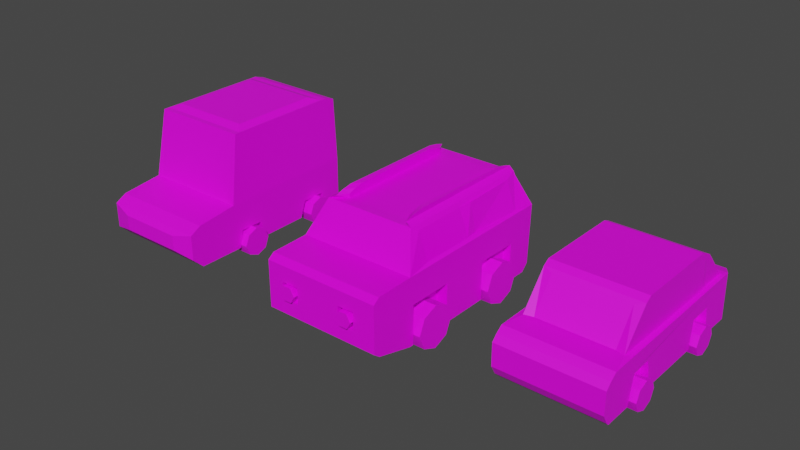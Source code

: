 # Source: PackCarrosCidade.blend  (saved by Blender 3.3.6; exported with 4.5.12 LTS)
import bpy
from mathutils import Matrix  # noqa: F401  (used for matrix-valued properties, if any)

bpy.ops.wm.read_factory_settings(use_empty=True)
scene = bpy.context.scene
scene.name = 'Scene'

# ---- collections
col_collection = bpy.data.collections.new('Collection'); scene.collection.children.link(col_collection)
col_carro1 = bpy.data.collections.new('Carro1'); scene.collection.children.link(col_carro1)
col_carro2 = bpy.data.collections.new('Carro2'); scene.collection.children.link(col_carro2)
col_carro3 = bpy.data.collections.new('Carro3'); scene.collection.children.link(col_carro3)

# ---- images (referenced by path relative to the original .blend; pixels are not part of the script)
import os
ASSET_DIR = os.environ.get("B2B_ASSET_DIR", "")  # directory of the original .blend (textures are referenced by path, not embedded)
HERE = os.path.dirname(os.path.abspath(__file__))  # packed textures are extracted next to this script under _unpacked/

def load_image(name, relpath, width, height, colorspace="sRGB"):
    """Load a texture the original file referenced (path relative to the .blend, or extracted next to this script)."""
    p = next((c for c in (os.path.join(HERE, relpath), os.path.join(ASSET_DIR, relpath)) if relpath and os.path.exists(c)), "")
    if p:
        img = bpy.data.images.load(p, check_existing=True)
        img.name = name
    else:  # same state as the original file: an image datablock whose file is absent (Cycles renders it pink)
        img = bpy.data.images.new(name, width, height)
        img.source = "FILE"
        img.filepath = "//" + (relpath or name)
    img.colorspace_settings.name = colorspace
    return img
img_rodas2 = load_image('Rodas2', 'Rodas2.png', 1024, 1024, 'sRGB')
img_carro1 = load_image('Carro1', 'Carro1Cor.png', 1024, 1024, 'sRGB')
img_carro2_png = load_image('Carro2.png', 'Carro2.png', 1024, 1024, 'sRGB')
img_carro3 = load_image('Carro3', 'Carro3Cor.png', 1024, 1024, 'sRGB')

# ---- materials (node trees are filled in below, after node groups)
mat_material_003 = bpy.data.materials.new('Material.003')
mat_material_003.use_transparent_shadow = False
mat_material = bpy.data.materials.new('Material')
mat_material.alpha_threshold = 0.0
mat_material.use_transparent_shadow = False
mat_material.line_color = (0.0, 0.0, 0.0, 1.0)
mat_material_001 = bpy.data.materials.new('Material.001')
mat_material_001.use_transparent_shadow = False
mat_material_002 = bpy.data.materials.new('Material.002')
mat_material_002.use_transparent_shadow = False
mat_material_004 = bpy.data.materials.new('Material.004')
mat_material_004.use_transparent_shadow = False

# ---- material node trees
mat_material_003.use_nodes = True; mat_material_003.node_tree.nodes.clear()
_N = mat_material_003.node_tree.nodes; _L = mat_material_003.node_tree.links
n0 = _N.new('ShaderNodeOutputMaterial'); n0.name = 'Material Output'; n0.location = (300, 300)
n1 = _N.new('ShaderNodeBsdfPrincipled'); n1.name = 'Principled BSDF'; n1.location = (10, 300)
n1.distribution = 'GGX'
n1.subsurface_method = 'RANDOM_WALK_SKIN'
n1.inputs[3].default_value = 1.45
n1.inputs[27].default_value = (0.0, 0.0, 0.0, 1.0)
n1.inputs[28].default_value = 1.0
n2 = _N.new('ShaderNodeTexImage'); n2.name = 'Image Texture'; n2.location = (-418, 207)
n2.image = img_rodas2
_L.new(n1.outputs[0], n0.inputs[0])
_L.new(n2.outputs[0], n1.inputs[0])
n0.is_active_output = True
mat_material.use_nodes = True; mat_material.node_tree.nodes.clear()
_N = mat_material.node_tree.nodes; _L = mat_material.node_tree.links
n0 = _N.new('ShaderNodeOutputMaterial'); n0.name = 'Material Output'; n0.location = (300, 300)
n1 = _N.new('ShaderNodeBsdfPrincipled'); n1.name = 'Principled BSDF'; n1.location = (10, 300)
n1.distribution = 'GGX'
n1.subsurface_method = 'RANDOM_WALK_SKIN'
n1.inputs[2].default_value = 0.4
n1.inputs[3].default_value = 1.45
n1.inputs[27].default_value = (0.0, 0.0, 0.0, 1.0)
n1.inputs[28].default_value = 1.0
n2 = _N.new('ShaderNodeTexImage'); n2.name = 'Image Texture'; n2.location = (-291, 177)
n2.image = img_carro1
_L.new(n1.outputs[0], n0.inputs[0])
_L.new(n2.outputs[0], n1.inputs[0])
n0.is_active_output = True
mat_material_001.use_nodes = True; mat_material_001.node_tree.nodes.clear()
_N = mat_material_001.node_tree.nodes; _L = mat_material_001.node_tree.links
n0 = _N.new('ShaderNodeBsdfPrincipled'); n0.name = 'Principled BSDF'; n0.location = (10, 300)
n0.distribution = 'GGX'
n0.subsurface_method = 'RANDOM_WALK_SKIN'
n0.inputs[3].default_value = 1.45
n0.inputs[27].default_value = (0.0, 0.0, 0.0, 1.0)
n0.inputs[28].default_value = 1.0
n1 = _N.new('ShaderNodeOutputMaterial'); n1.name = 'Material Output'; n1.location = (300, 300)
n2 = _N.new('ShaderNodeTexImage'); n2.name = 'Image Texture'; n2.location = (-412, 211)
n2.image = img_carro2_png
_L.new(n0.outputs[0], n1.inputs[0])
_L.new(n2.outputs[0], n0.inputs[0])
n1.is_active_output = True
mat_material_002.use_nodes = True; mat_material_002.node_tree.nodes.clear()
_N = mat_material_002.node_tree.nodes; _L = mat_material_002.node_tree.links
n0 = _N.new('ShaderNodeBsdfPrincipled'); n0.name = 'Principled BSDF'; n0.location = (10, 300)
n0.distribution = 'GGX'
n0.subsurface_method = 'RANDOM_WALK_SKIN'
n0.inputs[3].default_value = 1.45
n0.inputs[27].default_value = (0.0, 0.0, 0.0, 1.0)
n0.inputs[28].default_value = 1.0
n1 = _N.new('ShaderNodeOutputMaterial'); n1.name = 'Material Output'; n1.location = (300, 300)
n2 = _N.new('ShaderNodeTexImage'); n2.name = 'Image Texture'; n2.location = (-332, 162)
n2.image = img_rodas2
_L.new(n0.outputs[0], n1.inputs[0])
_L.new(n2.outputs[0], n0.inputs[0])
n1.is_active_output = True
mat_material_004.use_nodes = True; mat_material_004.node_tree.nodes.clear()
_N = mat_material_004.node_tree.nodes; _L = mat_material_004.node_tree.links
n0 = _N.new('ShaderNodeBsdfPrincipled'); n0.name = 'Principled BSDF'; n0.location = (10, 300)
n0.distribution = 'GGX'
n0.subsurface_method = 'RANDOM_WALK_SKIN'
n0.inputs[3].default_value = 1.45
n0.inputs[27].default_value = (0.0, 0.0, 0.0, 1.0)
n0.inputs[28].default_value = 1.0
n1 = _N.new('ShaderNodeOutputMaterial'); n1.name = 'Material Output'; n1.location = (300, 300)
n2 = _N.new('ShaderNodeTexImage'); n2.name = 'Image Texture'; n2.location = (-340, 206)
n2.image = img_carro3
_L.new(n0.outputs[0], n1.inputs[0])
_L.new(n2.outputs[0], n0.inputs[0])
n1.is_active_output = True

# ---- world
world_world = bpy.data.worlds.new('World'); scene.world = world_world
world_world.use_nodes = True; world_world.node_tree.nodes.clear()
_N = world_world.node_tree.nodes; _L = world_world.node_tree.links
n0 = _N.new('ShaderNodeOutputWorld'); n0.name = 'World Output'; n0.location = (300, 300)
n1 = _N.new('ShaderNodeBackground'); n1.name = 'Background'; n1.location = (10, 300)
n1.inputs[0].default_value = (0.05088, 0.05088, 0.05088, 1.0)
_L.new(n1.outputs[0], n0.inputs[0])
n0.is_active_output = True
world_world.color = (0.05088, 0.05088, 0.05088)
world_world.use_sun_shadow = False
world_world.sun_shadow_jitter_overblur = 0.0

# ---- meshes
me_rodas1 = bpy.data.meshes.new('Rodas1')
me_rodas1.from_pydata([(1.982, -2.465, 0.8517), (2.74, -2.465, 0.8517), (1.982, -2.725, 0.224), (2.74, -2.725, 0.224), (1.982, -3.352, -0.03602), (2.74, -3.352, -0.03602), (1.982, -3.98, 0.224), (2.74, -3.98, 0.224), (1.982, -4.24, 0.8517), (2.74, -4.24, 0.8517), (1.982, -3.98, 1.479), (2.74, -3.98, 1.479), (1.982, -3.352, 1.739), (2.74, -3.352, 1.739), (1.982, -2.725, 1.479), (2.74, -2.725, 1.479), (2.74, -3.352, 0.8517), (1.982, 1.562, 0.8517), (2.74, 1.562, 0.8517), (1.982, 1.302, 0.224), (2.74, 1.302, 0.224), (1.982, 0.6745, -0.03602), (2.74, 0.6745, -0.03602), (1.982, 0.04678, 0.224), (2.74, 0.04678, 0.224), (1.982, -0.2132, 0.8517), (2.74, -0.2132, 0.8517), (1.982, 0.04678, 1.479), (2.74, 0.04678, 1.479), (1.982, 0.6745, 1.739), (2.74, 0.6745, 1.739), (1.982, 1.302, 1.479), (2.74, 1.302, 1.479), (2.74, 0.6745, 0.8517), (-2.1, -0.2132, 0.8517), (-2.857, -0.2132, 0.8517), (-2.1, 0.04678, 0.224), (-2.857, 0.04678, 0.224), (-2.1, 0.6745, -0.03602), (-2.857, 0.6745, -0.03602), (-2.1, 1.302, 0.224), (-2.857, 1.302, 0.224), (-2.1, 1.562, 0.8517), (-2.857, 1.562, 0.8517), (-2.1, 1.302, 1.479), (-2.857, 1.302, 1.479), (-2.1, 0.6745, 1.739), (-2.857, 0.6745, 1.739), (-2.1, 0.04678, 1.479), (-2.857, 0.04678, 1.479), (-2.857, 0.6745, 0.8517), (-2.1, -4.168, 0.8517), (-2.857, -4.168, 0.8517), (-2.1, -3.908, 0.224), (-2.857, -3.908, 0.224), (-2.1, -3.28, -0.03602), (-2.857, -3.28, -0.03602), (-2.1, -2.652, 0.224), (-2.857, -2.652, 0.224), (-2.1, -2.392, 0.8517), (-2.857, -2.392, 0.8517), (-2.1, -2.652, 1.479), (-2.857, -2.652, 1.479), (-2.1, -3.28, 1.739), (-2.857, -3.28, 1.739), (-2.1, -3.908, 1.479), (-2.857, -3.908, 1.479), (-2.857, -3.28, 0.8517)], [], [(0, 1, 3, 2), (2, 3, 5, 4), (4, 5, 7, 6), (6, 7, 9, 8), (8, 9, 11, 10), (10, 11, 13, 12), (12, 13, 15, 14), (14, 15, 1, 0), (13, 16, 1, 15), (1, 16, 5, 3), (5, 16, 9, 7), (11, 9, 16, 13), (17, 18, 20, 19), (19, 20, 22, 21), (21, 22, 24, 23), (23, 24, 26, 25), (25, 26, 28, 27), (27, 28, 30, 29), (29, 30, 32, 31), (31, 32, 18, 17), (30, 33, 18, 32), (18, 33, 22, 20), (22, 33, 26, 24), (28, 26, 33, 30), (34, 35, 37, 36), (36, 37, 39, 38), (38, 39, 41, 40), (40, 41, 43, 42), (42, 43, 45, 44), (44, 45, 47, 46), (46, 47, 49, 48), (48, 49, 35, 34), (47, 50, 35, 49), (35, 50, 39, 37), (39, 50, 43, 41), (45, 43, 50, 47), (51, 52, 54, 53), (53, 54, 56, 55), (55, 56, 58, 57), (57, 58, 60, 59), (59, 60, 62, 61), (61, 62, 64, 63), (63, 64, 66, 65), (65, 66, 52, 51), (64, 67, 52, 66), (52, 67, 56, 54), (56, 67, 60, 58), (62, 60, 67, 64)])
_uv = me_rodas1.uv_layers.new(name='UVMap')
_uv.uv.foreach_set('vector', [0.2728, 0.6774, 0.1364, 0.6774, 0.1364, 0.5908, 0.2728, 0.5908, 0.4895, 0.7997, 0.4895, 0.9361, 0.3671, 0.9361, 0.3671, 0.7997, 0.5908, 0.2954, 0.7272, 0.2954, 0.7272, 0.382, 0.5908, 0.382, 0.5908, 0.382, 0.7272, 0.382, 0.7272, 0.5043, 0.5908, 0.5043, 0.5908, 0.5043, 0.7272, 0.5043, 0.7272, 0.5908, 0.5908, 0.5908, 0.8636, 0.2089, 1.0, 0.2089, 1.0, 0.3313, 0.8636, 0.3313, 0.8636, 0.3313, 1.0, 0.3313, 1.0, 0.4178, 0.8636, 0.4178, 0.2728, 0.7997, 0.1364, 0.7997, 0.1364, 0.6774, 0.2728, 0.6774, 0.08653, 0.2954, 0.1477, 0.4431, 0.0, 0.5043, 0.0, 0.382, 0.0, 0.5043, 0.1477, 0.4431, 0.2089, 0.5908, 0.08653, 0.5908, 0.2089, 0.5908, 0.1477, 0.4431, 0.2954, 0.382, 0.2954, 0.5043, 0.2089, 0.2954, 0.2954, 0.382, 0.1477, 0.4431, 0.08653, 0.2954, 0.1364, 0.6774, 0.0, 0.6774, 0.0, 0.5908, 0.1364, 0.5908, 0.2447, 0.9361, 0.2447, 0.7997, 0.3671, 0.7997, 0.3671, 0.9361, 0.7272, 0.2954, 0.8636, 0.2954, 0.8636, 0.382, 0.7272, 0.382, 0.7272, 0.382, 0.8636, 0.382, 0.8636, 0.5043, 0.7272, 0.5043, 0.7272, 0.5043, 0.8636, 0.5043, 0.8636, 0.5908, 0.7272, 0.5908, 0.4092, 0.5908, 0.5455, 0.5908, 0.5455, 0.7132, 0.4092, 0.7132, 0.4092, 0.7132, 0.5455, 0.7132, 0.5455, 0.7997, 0.4092, 0.7997, 0.1364, 0.7997, 0.0, 0.7997, 0.0, 0.6774, 0.1364, 0.6774, 0.08653, 0.0, 0.1477, 0.1477, 0.0, 0.2089, 0.0, 0.08653, 0.0, 0.2089, 0.1477, 0.1477, 0.2089, 0.2954, 0.08653, 0.2954, 0.2089, 0.2954, 0.1477, 0.1477, 0.2954, 0.08653, 0.2954, 0.2089, 0.2089, 0.0, 0.2954, 0.08653, 0.1477, 0.1477, 0.08653, 0.0, 0.7272, 0.2089, 0.5908, 0.2089, 0.5908, 0.08653, 0.7272, 0.08653, 0.7272, 0.08653, 0.5908, 0.08653, 0.5908, 0.0, 0.7272, 0.0, 0.1224, 0.9361, 0.1224, 0.7997, 0.2447, 0.7997, 0.2447, 0.9361, 0.2728, 0.5908, 0.4092, 0.5908, 0.4092, 0.6774, 0.2728, 0.6774, 0.2728, 0.6774, 0.4092, 0.6774, 0.4092, 0.7997, 0.2728, 0.7997, 0.8636, 0.0, 1.0, 0.0, 1.0, 0.08653, 0.8636, 0.08653, 0.8636, 0.08653, 1.0, 0.08653, 1.0, 0.2089, 0.8636, 0.2089, 0.7272, 0.2954, 0.5908, 0.2954, 0.5908, 0.2089, 0.7272, 0.2089, 0.5908, 0.382, 0.4431, 0.4431, 0.382, 0.2954, 0.5043, 0.2954, 0.382, 0.2954, 0.4431, 0.4431, 0.2954, 0.5043, 0.2954, 0.382, 0.2954, 0.5043, 0.4431, 0.4431, 0.5043, 0.5908, 0.382, 0.5908, 0.5908, 0.5043, 0.5043, 0.5908, 0.4431, 0.4431, 0.5908, 0.382, 0.8636, 0.2089, 0.7272, 0.2089, 0.7272, 0.08653, 0.8636, 0.08653, 0.8636, 0.08653, 0.7272, 0.08653, 0.7272, 0.0, 0.8636, 0.0, 0.0, 0.9361, 0.0, 0.7997, 0.1224, 0.7997, 0.1224, 0.9361, 0.7272, 0.5908, 0.8636, 0.5908, 0.8636, 0.6774, 0.7272, 0.6774, 0.7272, 0.6774, 0.8636, 0.6774, 0.8636, 0.7997, 0.7272, 0.7997, 0.7272, 0.7997, 0.5908, 0.7997, 0.5908, 0.7132, 0.7272, 0.7132, 0.7272, 0.7132, 0.5908, 0.7132, 0.5908, 0.5908, 0.7272, 0.5908, 0.8636, 0.2954, 0.7272, 0.2954, 0.7272, 0.2089, 0.8636, 0.2089, 0.382, 0.2954, 0.4431, 0.1477, 0.5908, 0.2089, 0.5043, 0.2954, 0.5908, 0.2089, 0.4431, 0.1477, 0.5043, 0.0, 0.5908, 0.08653, 0.5043, 0.0, 0.4431, 0.1477, 0.2954, 0.08653, 0.382, 0.0, 0.2954, 0.2089, 0.2954, 0.08653, 0.4431, 0.1477, 0.382, 0.2954])
me_rodas1.materials.append(mat_material_003)
me_rodas1.use_remesh_fix_poles = True
me_rodas1.use_remesh_preserve_attributes = False
me_rodas1.update()
me_carro1 = bpy.data.meshes.new('Carro1')
me_carro1.from_pydata([(2.459, -4.434, 3.228), (2.459, -4.434, 0.4295), (2.459, 2.51, 3.228), (2.459, 2.51, 0.4295), (-2.459, -4.434, 3.228), (-2.459, -4.434, 0.4295), (-2.459, 2.51, 3.228), (-2.459, 2.51, 0.4295), (2.459, -6.059, 0.8602), (-2.459, -6.059, 0.8602), (2.459, -6.059, 3.195), (-2.459, -6.059, 3.195), (2.459, -6.327, 1.062), (-2.459, -6.327, 1.062), (2.459, -6.327, 2.993), (-2.459, -6.327, 2.993), (2.034, -6.327, 1.229), (-2.034, -6.327, 1.229), (2.034, -6.327, 2.826), (-2.034, -6.327, 2.826), (-1.12, -6.474, 2.007), (-1.12, -5.799, 2.007), (-1.289, -6.474, 2.299), (-1.289, -5.799, 2.299), (-1.626, -6.474, 2.299), (-1.626, -5.799, 2.299), (-1.794, -6.474, 2.007), (-1.794, -5.799, 2.007), (-1.626, -6.474, 1.715), (-1.626, -5.799, 1.715), (-1.289, -6.474, 1.715), (-1.289, -5.799, 1.715), (-1.457, -6.474, 2.007), (-1.048, -6.327, 1.626), (-1.839, -6.327, 1.626), (-1.048, -6.327, 2.363), (-1.839, -6.327, 2.363), (-1.088, -6.327, 1.664), (-1.799, -6.327, 1.664), (-1.088, -6.327, 2.325), (-1.799, -6.327, 2.325), (-1.088, -6.15, 1.664), (-1.799, -6.15, 1.664), (-1.088, -6.15, 2.325), (-1.799, -6.15, 2.325), (1.564, -6.327, 2.415), (1.564, -6.327, 1.623), (0.7797, -6.327, 2.394), (0.7797, -6.327, 1.612), (1.524, -6.327, 2.374), (1.524, -6.327, 1.663), (0.8198, -6.327, 2.355), (0.8198, -6.327, 1.653), (1.524, -6.006, 2.374), (1.524, -6.006, 1.663), (0.8198, -6.006, 2.355), (0.8198, -6.006, 1.653), (1.522, -6.474, 2.007), (1.522, -5.799, 2.007), (1.353, -6.474, 2.299), (1.353, -5.799, 2.299), (1.016, -6.474, 2.299), (1.016, -5.799, 2.299), (0.8478, -6.474, 2.007), (0.8478, -5.799, 2.007), (1.016, -6.474, 1.715), (1.016, -5.799, 1.715), (1.353, -6.474, 1.715), (1.353, -5.799, 1.715), (1.185, -6.474, 2.007), (1.822, 2.51, 4.595), (-1.97, 2.51, 4.595), (1.83, -3.652, 4.6), (-1.978, -3.652, 4.6), (-2.079, -4.374, 3.334), (2.079, -4.374, 3.334), (-1.374, -3.713, 4.494), (1.374, -3.713, 4.494), (1.377, 2.052, 4.613), (-1.377, 2.052, 4.613), (1.383, -3.194, 4.583), (-1.383, -3.194, 4.583), (1.625, -3.646, 4.773), (1.617, 2.517, 4.768), (-1.617, 2.517, 4.768), (-1.625, -3.646, 4.773), (1.383, -3.188, 4.755), (1.377, 2.059, 4.785), (-1.377, 2.059, 4.785), (-1.383, -3.188, 4.755), (1.625, -3.276, 4.884), (1.617, 2.155, 4.879), (-1.617, 2.155, 4.879), (-1.625, -3.276, 4.884), (1.383, -2.872, 4.866), (1.377, 1.752, 4.896), (-1.377, 1.752, 4.896), (-1.383, -2.872, 4.866), (1.625, -2.839, 4.961), (1.617, 1.725, 4.956), (-1.617, 1.725, 4.956), (-1.625, -2.839, 4.961), (1.383, -2.5, 4.943), (1.377, 1.386, 4.973), (-1.377, 1.386, 4.973), (-1.383, -2.5, 4.943), (2.459, -4.254, 2.067), (2.459, -4.254, 0.4286), (2.459, -2.351, 2.067), (2.459, -2.351, 0.4286), (1.996, -4.254, 2.067), (1.996, -4.254, 0.4286), (1.996, -2.351, 2.067), (1.996, -2.351, 0.4286), (2.459, 1.603, 2.035), (2.459, 1.603, 0.4522), (2.459, -0.2408, 2.057), (2.459, -0.2408, 0.4513), (2.139, 1.603, 2.035), (2.139, 1.603, 0.4522), (2.139, -0.2408, 2.057), (2.139, -0.2408, 0.4513), (-2.459, -4.272, 0.4145), (-2.459, -2.343, 0.4145), (-2.459, -2.343, 2.097), (-2.459, -4.272, 2.097), (-2.072, -4.272, 0.4145), (-2.072, -2.343, 0.4145), (-2.072, -2.343, 2.097), (-2.072, -4.272, 2.097), (-2.459, 1.667, 0.4388), (-2.459, 1.667, 2.093), (-2.459, -0.2102, 0.4238), (-2.459, -0.2102, 2.09), (-2.099, 1.667, 0.4388), (-2.099, 1.667, 2.093), (-2.099, -0.2102, 0.4238), (-2.099, -0.2102, 2.09), (-2.459, 2.804, 0.7155), (-2.459, 2.93, 3.228), (2.459, 2.93, 3.228), (2.459, 2.804, 0.7155), (1.617, 2.817, 4.367), (-1.617, 2.817, 4.367), (-2.373, 1.97, 3.369), (-2.373, -0.2964, 3.369), (-2.057, 1.97, 4.455), (-2.064, -0.2616, 4.458), (-2.045, -3.323, 4.462), (-2.393, -3.355, 3.366), (-2.107, -1.102, 4.465), (-2.33, -1.127, 3.363), (2.348, -3.357, 3.337), (2.348, -1.027, 3.337), (1.94, -3.341, 4.429), (1.935, -1.027, 4.425), (1.925, 1.939, 4.457), (2.357, 1.939, 3.294), (2.002, -0.4551, 4.431), (2.281, -0.4551, 3.33), (1.292, 2.678, 1.914), (1.292, 2.678, 2.621), (1.292, 3.386, 1.914), (1.292, 3.386, 2.621), (2.0, 2.678, 1.914), (2.0, 2.678, 2.621), (2.0, 3.386, 1.914), (2.0, 3.386, 2.621), (2.111, 3.386, 2.511), (2.111, 3.386, 2.023), (2.111, 2.678, 2.023), (2.111, 2.678, 2.511), (1.171, 3.386, 2.023), (1.171, 2.678, 2.023), (1.171, 2.678, 2.511), (1.171, 3.386, 2.511), (-1.912, 2.678, 1.914), (-1.912, 2.678, 2.621), (-1.912, 3.386, 1.914), (-1.912, 3.386, 2.621), (-1.204, 2.678, 1.914), (-1.204, 2.678, 2.621), (-1.204, 3.386, 1.914), (-1.204, 3.386, 2.621), (-1.092, 3.386, 2.511), (-1.092, 3.386, 2.023), (-1.092, 2.678, 2.023), (-1.092, 2.678, 2.511), (-2.032, 3.386, 2.023), (-2.032, 2.678, 2.023), (-2.032, 2.678, 2.511), (-2.032, 3.386, 2.511)], [], [(4, 145, 144, 6), (6, 139, 138, 7), (5, 7, 123, 122), (7, 130, 131, 6), (108, 116, 114, 2), (1, 8, 9, 5), (9, 13, 15, 11), (4, 11, 10, 0), (0, 10, 8, 1), (5, 9, 11, 4), (13, 17, 19, 15), (8, 12, 13, 9), (11, 15, 14, 10), (10, 14, 12, 8), (19, 36, 35, 18), (12, 16, 17, 13), (15, 19, 18, 14), (14, 18, 16, 12), (20, 21, 23, 22), (22, 23, 25, 24), (24, 25, 27, 26), (26, 27, 29, 28), (28, 29, 31, 30), (30, 31, 21, 20), (20, 22, 24, 32), (28, 30, 20, 32), (24, 26, 28, 32), (34, 38, 40, 36), (18, 45, 46, 16), (17, 34, 36, 19), (16, 33, 34, 17), (40, 44, 43, 39), (33, 37, 38, 34), (36, 40, 39, 35), (35, 39, 37, 33), (42, 41, 43, 44), (39, 43, 41, 37), (38, 42, 44, 40), (37, 41, 42, 38), (46, 50, 52, 48), (33, 48, 47, 35), (16, 46, 48, 33), (35, 47, 45, 18), (51, 55, 53, 49), (48, 52, 51, 47), (47, 51, 49, 45), (45, 49, 50, 46), (53, 55, 56, 54), (49, 53, 54, 50), (50, 54, 56, 52), (52, 56, 55, 51), (57, 58, 60, 59), (59, 60, 62, 61), (61, 62, 64, 63), (63, 64, 66, 65), (65, 66, 68, 67), (67, 68, 58, 57), (57, 59, 61, 69), (65, 67, 57, 69), (61, 63, 65, 69), (71, 79, 78, 70), (70, 156, 157, 2), (72, 77, 75, 0), (70, 142, 143, 71), (75, 77, 76, 74), (0, 75, 74, 4), (4, 74, 76, 73), (73, 76, 77, 72), (80, 78, 79, 81), (72, 80, 81, 73), (70, 83, 82, 72), (72, 82, 86, 80), (87, 95, 91, 83), (89, 97, 93, 85), (71, 84, 88, 79), (80, 86, 87, 78), (73, 85, 84, 71), (81, 89, 85, 73), (78, 87, 83, 70), (79, 88, 89, 81), (96, 104, 105, 97), (92, 100, 104, 96), (86, 94, 95, 87), (83, 91, 90, 82), (82, 90, 94, 86), (84, 92, 96, 88), (88, 96, 97, 89), (85, 93, 92, 84), (99, 103, 102, 98), (101, 105, 104, 100), (93, 101, 100, 92), (97, 105, 101, 93), (95, 103, 99, 91), (94, 102, 103, 95), (91, 99, 98, 90), (90, 98, 102, 94), (106, 110, 112, 108), (1, 107, 106, 0), (3, 1, 107, 109), (0, 106, 108, 2), (111, 113, 112, 110), (107, 111, 110, 106), (108, 112, 113, 109), (116, 120, 118, 114), (109, 117, 116, 108), (2, 114, 115, 3), (3, 115, 117, 109), (118, 120, 121, 119), (117, 121, 120, 116), (133, 137, 136, 132), (114, 118, 119, 115), (125, 129, 126, 122), (6, 124, 125, 4), (4, 125, 122, 5), (6, 131, 133, 124), (127, 126, 129, 128), (124, 133, 132, 123), (124, 128, 129, 125), (123, 127, 128, 124), (123, 7, 130, 132), (134, 136, 137, 135), (130, 134, 135, 131), (131, 135, 137, 133), (141, 138, 139, 140), (139, 143, 142, 140), (2, 140, 142, 70), (7, 138, 141, 3), (3, 141, 140, 2), (71, 143, 139, 6), (145, 147, 146, 144), (6, 144, 146, 71), (71, 146, 147, 73), (73, 148, 149, 4), (148, 150, 151, 149), (147, 150, 148, 73), (4, 149, 151, 145), (145, 151, 150, 147), (153, 155, 154, 152), (72, 154, 155, 70), (0, 152, 154, 72), (2, 153, 152, 0), (156, 158, 159, 157), (2, 157, 159, 153), (155, 158, 156, 70), (153, 159, 158, 155), (161, 163, 175, 174), (162, 163, 167, 166), (167, 165, 171, 168), (162, 166, 164, 160), (167, 163, 161, 165), (169, 168, 171, 170), (166, 167, 168, 169), (178, 179, 183, 182), (164, 166, 169, 170), (173, 174, 175, 172), (162, 160, 173, 172), (163, 162, 172, 175), (177, 179, 191, 190), (183, 181, 187, 184), (178, 182, 180, 176), (183, 179, 177, 181), (185, 184, 187, 186), (182, 183, 184, 185), (180, 182, 185, 186), (189, 190, 191, 188), (178, 176, 189, 188), (179, 178, 188, 191), (7, 3, 134, 130), (3, 115, 119, 134), (123, 132, 136, 127), (121, 117, 109, 113), (119, 121, 136, 134), (136, 121, 113, 127), (113, 111, 126, 127), (1, 5, 122, 126), (107, 1, 126, 111)])
_uv = me_carro1.uv_layers.new(name='UVMap')
_uv.uv.foreach_set('vector', [0.3954, 0.4602, 0.3862, 0.2016, 0.3862, 0.05999, 0.3954, 0.02623, 0.3954, 0.02623, 0.3954, 0.0, 0.5519, 0.007901, 0.5697, 0.02623, 0.5697, 0.4602, 0.5697, 0.02623, 0.5706, 0.3295, 0.5706, 0.4501, 0.5697, 0.02623, 0.5691, 0.07894, 0.4661, 0.07894, 0.3954, 0.02623, 0.6728, 0.3301, 0.6721, 0.1982, 0.6708, 0.08295, 0.7451, 0.02623, 0.3074, 0.4519, 0.3074, 0.5539, 6.008e-05, 0.5539, 1.669e-06, 0.4519, 0.5429, 0.5617, 0.5303, 0.5785, 0.41, 0.5785, 0.3975, 0.5617, 0.8335, 0.3075, 0.9349, 0.3075, 0.9349, 0.6148, 0.8335, 0.6149, 0.7451, 0.4602, 0.743, 0.5617, 0.5975, 0.5617, 0.5707, 0.4602, 0.5697, 0.4602, 0.5429, 0.5617, 0.3975, 0.5617, 0.3954, 0.4602, 0.9539, 0.0, 0.9435, 0.02657, 0.8439, 0.02657, 0.8335, 0.0, 0.3074, 0.5539, 0.3075, 0.5709, 8.869e-05, 0.5709, 6.008e-05, 0.5539, 0.9349, 0.3075, 0.9512, 0.3074, 0.9512, 0.6148, 0.9349, 0.6148, 0.743, 0.5617, 0.7305, 0.5785, 0.6101, 0.5785, 0.5975, 0.5617, 0.8439, 0.02657, 0.8728, 0.03879, 0.8728, 0.08823, 0.8439, 0.2808, 0.9539, 0.3074, 0.9435, 0.2808, 0.9435, 0.02657, 0.9539, 0.0, 0.8335, 0.0, 0.8439, 0.02657, 0.8439, 0.2808, 0.8335, 0.3074, 0.8335, 0.3074, 0.8439, 0.2808, 0.9435, 0.2808, 0.9539, 0.3074, 0.5146, 0.928, 0.5146, 0.8859, 0.5335, 0.8859, 0.5335, 0.928, 0.5803, 0.9675, 0.5803, 0.9254, 0.6013, 0.9254, 0.6013, 0.9675, 0.8933, 0.8949, 0.8933, 0.937, 0.8743, 0.937, 0.8743, 0.8949, 0.8743, 0.8949, 0.8743, 0.937, 0.857, 0.937, 0.857, 0.8949, 0.7379, 0.9248, 0.7379, 0.9669, 0.7168, 0.9669, 0.7168, 0.9248, 0.4971, 0.928, 0.4971, 0.8859, 0.5146, 0.8859, 0.5146, 0.928, 0.4607, 0.8964, 0.4607, 0.9174, 0.4424, 0.9279, 0.4424, 0.9069, 0.4242, 0.8964, 0.4424, 0.8859, 0.4607, 0.8964, 0.4424, 0.9069, 0.4424, 0.9279, 0.4242, 0.9175, 0.4242, 0.8964, 0.4424, 0.9069, 0.9187, 0.03879, 0.9163, 0.0413, 0.8751, 0.0413, 0.8728, 0.03879, 0.8439, 0.2808, 0.8695, 0.2514, 0.9189, 0.2514, 0.9435, 0.2808, 0.9435, 0.02657, 0.9187, 0.03879, 0.8728, 0.03879, 0.8439, 0.02657, 0.9435, 0.2808, 0.9187, 0.08823, 0.9187, 0.03879, 0.9435, 0.02657, 0.7334, 0.8611, 0.7444, 0.8611, 0.7444, 0.9055, 0.7334, 0.9055, 0.9187, 0.08823, 0.9163, 0.08571, 0.9163, 0.0413, 0.9187, 0.03879, 0.8728, 0.03879, 0.8751, 0.0413, 0.8751, 0.08571, 0.8728, 0.08823, 0.8728, 0.08823, 0.8751, 0.08571, 0.9163, 0.08571, 0.9187, 0.08823, 0.3487, 0.8859, 0.3487, 0.9303, 0.3075, 0.9303, 0.3075, 0.8859, 0.8283, 0.9271, 0.8173, 0.9271, 0.8173, 0.8859, 0.8283, 0.8859, 0.9012, 0.8362, 0.9122, 0.8362, 0.9122, 0.8774, 0.9012, 0.8774, 0.6379, 0.9063, 0.6268, 0.9063, 0.6268, 0.8619, 0.6379, 0.8619, 0.9189, 0.2514, 0.9164, 0.2489, 0.917, 0.2049, 0.9196, 0.2024, 0.9187, 0.08823, 0.9196, 0.2024, 0.8708, 0.2024, 0.8728, 0.08823, 0.9435, 0.2808, 0.9189, 0.2514, 0.9196, 0.2024, 0.9187, 0.08823, 0.8728, 0.08823, 0.8708, 0.2024, 0.8695, 0.2514, 0.8439, 0.2808, 0.9349, 0.9713, 0.9149, 0.9713, 0.9149, 0.9273, 0.9349, 0.9273, 0.9196, 0.2024, 0.917, 0.2049, 0.8733, 0.2049, 0.8708, 0.2024, 0.8708, 0.2024, 0.8733, 0.2049, 0.8721, 0.2489, 0.8695, 0.2514, 0.8695, 0.2514, 0.8721, 0.2489, 0.9164, 0.2489, 0.9189, 0.2514, 0.5799, 0.9186, 0.5359, 0.9174, 0.5359, 0.8736, 0.5799, 0.8742, 0.9134, 0.9392, 0.8933, 0.9392, 0.8933, 0.8949, 0.9134, 0.8949, 0.4443, 0.9719, 0.4242, 0.9719, 0.4242, 0.9279, 0.4443, 0.9279, 0.4443, 0.9279, 0.4644, 0.9279, 0.4644, 0.9717, 0.4443, 0.9717, 0.7619, 0.928, 0.7619, 0.8859, 0.7809, 0.8859, 0.7809, 0.928, 0.6224, 0.9254, 0.6224, 0.9675, 0.6013, 0.9675, 0.6013, 0.9254, 0.8173, 0.8859, 0.8173, 0.928, 0.7982, 0.928, 0.7982, 0.8859, 0.7982, 0.8859, 0.7982, 0.928, 0.7809, 0.928, 0.7809, 0.8859, 0.2828, 0.9414, 0.2828, 0.8992, 0.3039, 0.8992, 0.3039, 0.9414, 0.7445, 0.928, 0.7445, 0.8859, 0.7619, 0.8859, 0.7619, 0.928, 0.4971, 0.8964, 0.4971, 0.9174, 0.4789, 0.9279, 0.4789, 0.9069, 0.4607, 0.8964, 0.4789, 0.8859, 0.4971, 0.8964, 0.4789, 0.9069, 0.4789, 0.9279, 0.4607, 0.9175, 0.4607, 0.8964, 0.4789, 0.9069, 0.0005798, 0.9558, 0.03767, 0.9272, 0.2097, 0.9272, 0.2375, 0.9558, 0.8332, 0.02624, 0.8241, 0.06196, 0.7497, 0.06196, 0.7451, 0.02623, 0.8335, 0.6178, 0.8266, 0.6463, 0.7514, 0.6023, 0.7445, 0.5785, 0.2375, 0.9558, 0.2247, 0.9754, 0.02257, 0.9754, 0.0005798, 0.9558, 0.7514, 0.6023, 0.8266, 0.6463, 0.8266, 0.818, 0.7514, 0.8621, 0.7445, 0.5785, 0.7514, 0.6023, 0.7514, 0.8621, 0.7445, 0.8859, 0.7445, 0.8859, 0.7514, 0.8621, 0.8266, 0.818, 0.8335, 0.8558, 0.8335, 0.8558, 0.8266, 0.818, 0.8266, 0.6463, 0.8335, 0.6178, 0.2101, 0.5995, 0.2097, 0.9272, 0.03767, 0.9272, 0.03717, 0.5995, 0.238, 0.5709, 0.2101, 0.5995, 0.03717, 0.5995, 0.0, 0.5709, 0.9816, 0.3074, 0.9943, 0.3074, 0.9943, 0.6923, 0.9816, 0.6924, 0.2571, 0.9565, 0.2474, 0.956, 0.2499, 0.9274, 0.2606, 0.9279, 0.9664, 0.336, 0.9664, 0.3554, 0.9513, 0.3302, 0.9514, 0.3074, 0.9666, 0.6636, 0.9665, 0.6442, 0.9816, 0.6694, 0.9816, 0.6923, 0.7444, 0.8611, 0.7308, 0.8438, 0.7443, 0.8144, 0.7444, 0.8143, 0.2606, 0.9279, 0.2499, 0.9274, 0.2499, 0.5995, 0.2606, 0.6, 0.2606, 0.5709, 0.2828, 0.571, 0.2828, 0.9559, 0.2606, 0.9558, 0.6377, 0.8618, 0.6379, 0.8619, 0.6245, 0.8324, 0.6379, 0.8149, 0.2606, 0.6, 0.2499, 0.5995, 0.2499, 0.5709, 0.2596, 0.5714, 0.3055, 0.8988, 0.2947, 0.8992, 0.2947, 0.5714, 0.3055, 0.5709, 0.2877, 0.8801, 0.2828, 0.8573, 0.2833, 0.6144, 0.2879, 0.5911, 0.9815, 0.3302, 0.9815, 0.3572, 0.9664, 0.3784, 0.9665, 0.3554, 0.2499, 0.9274, 0.2431, 0.9076, 0.2429, 0.6187, 0.2499, 0.5995, 0.8452, 1.0, 0.8383, 0.9774, 0.8383, 0.638, 0.8452, 0.6149, 0.9513, 0.6923, 0.9513, 0.6694, 0.9663, 0.6442, 0.9664, 0.6636, 0.9816, 0.3074, 0.9815, 0.3302, 0.9665, 0.3554, 0.9665, 0.336, 0.2947, 0.8992, 0.2877, 0.8801, 0.2879, 0.5911, 0.2947, 0.5714, 0.857, 1.0, 0.85, 0.9769, 0.8501, 0.6375, 0.857, 0.6149, 0.9513, 0.3572, 0.9664, 0.3784, 0.9663, 0.6211, 0.9512, 0.6423, 0.9816, 0.6423, 0.9665, 0.6211, 0.9664, 0.3784, 0.9815, 0.3572, 0.85, 0.9769, 0.8452, 0.9496, 0.8453, 0.6644, 0.8501, 0.6375, 0.9665, 0.6442, 0.9665, 0.6211, 0.9816, 0.6423, 0.9816, 0.6694, 0.9664, 0.3554, 0.9664, 0.3784, 0.9513, 0.3572, 0.9513, 0.3302, 0.2431, 0.9076, 0.2384, 0.8843, 0.238, 0.6415, 0.2429, 0.6187, 0.8383, 0.9774, 0.8335, 0.9505, 0.8335, 0.6653, 0.8383, 0.638, 0.9513, 0.6694, 0.9512, 0.6423, 0.9663, 0.6211, 0.9663, 0.6442, 0.8859, 0.7338, 0.857, 0.7338, 0.857, 0.6149, 0.8859, 0.6149, 0.5707, 0.4602, 0.5706, 0.449, 0.6728, 0.449, 0.7451, 0.4602, 0.5707, 0.02623, 0.5707, 0.4602, 0.5706, 0.449, 0.5706, 0.3301, 0.7451, 0.4602, 0.6728, 0.449, 0.6728, 0.3301, 0.7451, 0.02623, 0.6381, 0.6959, 0.6381, 0.8149, 0.5359, 0.8149, 0.5359, 0.696, 0.857, 0.7338, 0.8859, 0.7338, 0.8859, 0.8362, 0.857, 0.8362, 0.9149, 0.717, 0.8859, 0.717, 0.8859, 0.6149, 0.9149, 0.6149, 0.9574, 0.8353, 0.9374, 0.8353, 0.9374, 0.72, 0.9574, 0.72, 0.5706, 0.3301, 0.572, 0.1982, 0.6721, 0.1982, 0.6728, 0.3301, 0.7451, 0.02623, 0.6708, 0.08295, 0.5721, 0.08295, 0.5707, 0.02623, 0.5707, 0.02623, 0.5721, 0.08295, 0.572, 0.1982, 0.5706, 0.3301, 0.7384, 0.699, 0.7398, 0.8143, 0.6397, 0.8143, 0.6398, 0.699, 0.9374, 0.8353, 0.9574, 0.8353, 0.9574, 0.9356, 0.9374, 0.9356, 0.9374, 0.8242, 0.9149, 0.8242, 0.9149, 0.72, 0.9374, 0.72, 0.9739, 0.0987, 0.9539, 0.0987, 0.9539, 0.0, 0.9739, 0.0, 0.9391, 0.72, 0.9149, 0.72, 0.9149, 0.6149, 0.9391, 0.6149, 0.3954, 0.02623, 0.4658, 0.3295, 0.4658, 0.4501, 0.3954, 0.4602, 0.3954, 0.4602, 0.4658, 0.4501, 0.5706, 0.4501, 0.5697, 0.4602, 0.3954, 0.02623, 0.4661, 0.07894, 0.4663, 0.1962, 0.4658, 0.3295, 0.6397, 0.699, 0.6397, 0.5785, 0.7445, 0.5785, 0.7445, 0.699, 0.4658, 0.3295, 0.4663, 0.1962, 0.57, 0.1962, 0.5706, 0.3295, 0.6397, 0.8143, 0.6639, 0.8143, 0.6639, 0.9348, 0.6397, 0.9348, 0.8907, 0.717, 0.9149, 0.717, 0.9149, 0.822, 0.8907, 0.822, 0.3075, 0.5709, 0.3075, 0.8742, 0.3067, 0.8215, 0.3073, 0.7042, 0.5367, 0.6958, 0.5359, 0.5785, 0.6397, 0.5786, 0.6397, 0.6959, 0.9149, 0.8242, 0.9374, 0.8242, 0.9374, 0.9273, 0.9149, 0.9273, 0.6639, 0.8143, 0.6864, 0.8143, 0.6864, 0.9315, 0.6639, 0.9315, 0.3075, 0.8859, 0.3075, 0.5785, 0.4644, 0.5785, 0.4644, 0.8859, 0.4644, 0.5785, 0.5356, 0.6311, 0.5356, 0.8332, 0.4644, 0.8859, 0.7451, 0.02623, 0.7451, 0.0, 0.8199, 0.007096, 0.8332, 0.02624, 2.027e-05, 0.018, 6.27e-05, 0.0, 0.3074, 0.0, 0.3074, 0.018, 0.5707, 0.02623, 0.5885, 0.007903, 0.7451, 0.0, 0.7451, 0.02623, 0.3077, 0.02623, 0.3202, 0.007085, 0.3954, 0.0, 0.3954, 0.02623, 0.3862, 0.2016, 0.3167, 0.1995, 0.3169, 0.05997, 0.3862, 0.05999, 0.3954, 0.02623, 0.3862, 0.05999, 0.3169, 0.05997, 0.3077, 0.02623, 0.3077, 0.02623, 0.3169, 0.05997, 0.3167, 0.1995, 0.3075, 0.4114, 0.3075, 0.4114, 0.3164, 0.3908, 0.3865, 0.3928, 0.3954, 0.4602, 0.3164, 0.3908, 0.3166, 0.252, 0.3863, 0.2535, 0.3865, 0.3928, 0.3167, 0.1995, 0.3166, 0.252, 0.3164, 0.3908, 0.3075, 0.4114, 0.3954, 0.4602, 0.3865, 0.3928, 0.3863, 0.2535, 0.3862, 0.2016, 0.3862, 0.2016, 0.3863, 0.2535, 0.3166, 0.252, 0.3167, 0.1995, 0.7524, 0.2473, 0.8221, 0.2473, 0.8223, 0.3919, 0.7524, 0.3929, 0.8335, 0.4114, 0.8223, 0.3919, 0.8221, 0.2473, 0.8332, 0.02624, 0.7451, 0.4602, 0.7524, 0.3929, 0.8223, 0.3919, 0.8335, 0.4114, 0.7451, 0.02623, 0.7524, 0.2473, 0.7524, 0.3929, 0.7451, 0.4602, 0.8241, 0.06196, 0.8222, 0.2116, 0.7523, 0.2116, 0.7497, 0.06196, 0.9664, 0.9136, 0.9611, 0.8775, 0.9611, 0.7279, 0.9664, 0.6923, 0.9792, 0.2207, 0.9739, 0.1851, 0.9739, 0.0356, 0.9792, 0.0, 0.7524, 0.2473, 0.7523, 0.2116, 0.8222, 0.2116, 0.8221, 0.2473, 0.6247, 0.8812, 0.5805, 0.8812, 0.5803, 0.8736, 0.6245, 0.8736, 0.5803, 0.8224, 0.6245, 0.8224, 0.6245, 0.8666, 0.5803, 0.8666, 0.4242, 0.8859, 0.4242, 0.9301, 0.4169, 0.9301, 0.4169, 0.8859, 0.5803, 0.8224, 0.5803, 0.8666, 0.5361, 0.8666, 0.5361, 0.8224, 0.5805, 0.9254, 0.5805, 0.8812, 0.6247, 0.8812, 0.6247, 0.9254, 0.3865, 0.8859, 0.4169, 0.8859, 0.4169, 0.9301, 0.3865, 0.9301, 0.5803, 0.8666, 0.6245, 0.8666, 0.6176, 0.8736, 0.5871, 0.8736, 0.857, 0.8437, 0.9012, 0.8437, 0.9012, 0.8879, 0.857, 0.8879, 0.5361, 0.8666, 0.5803, 0.8666, 0.5802, 0.8736, 0.5359, 0.8736, 0.6864, 0.9248, 0.7168, 0.9248, 0.7168, 0.969, 0.6864, 0.969, 0.5803, 0.8224, 0.5361, 0.8224, 0.5359, 0.8149, 0.5802, 0.8149, 0.6245, 0.8224, 0.5803, 0.8224, 0.5871, 0.8149, 0.6176, 0.8149, 0.7308, 0.8806, 0.6866, 0.8806, 0.6864, 0.873, 0.7306, 0.873, 0.3865, 0.8859, 0.3865, 0.9301, 0.3791, 0.9301, 0.3791, 0.8859, 0.7308, 0.8218, 0.7308, 0.866, 0.6865, 0.866, 0.6865, 0.8218, 0.6866, 0.9248, 0.6866, 0.8806, 0.7308, 0.8806, 0.7308, 0.9248, 0.3487, 0.8859, 0.3791, 0.8859, 0.3791, 0.9301, 0.3487, 0.9301, 0.857, 0.8879, 0.9012, 0.8879, 0.8943, 0.8949, 0.8638, 0.8949, 0.6865, 0.866, 0.7308, 0.866, 0.7306, 0.873, 0.6864, 0.873, 0.5359, 0.9186, 0.5663, 0.9186, 0.5663, 0.9628, 0.5359, 0.9628, 0.7308, 0.8218, 0.6865, 0.8218, 0.6864, 0.8143, 0.7306, 0.8143, 0.9012, 0.8437, 0.857, 0.8437, 0.8638, 0.8362, 0.8943, 0.8362, 2.027e-05, 0.018, 0.3074, 0.018, 0.02254, 0.07071, 1.931e-05, 0.07071, 0.3074, 0.018, 0.3074, 0.07473, 0.2874, 0.07473, 0.02254, 0.07071, 5.245e-06, 0.3212, 1.216e-05, 0.188, 0.02254, 0.188, 0.0242, 0.3212, 0.2874, 0.1899, 0.3074, 0.1899, 0.3074, 0.3218, 0.2784, 0.3218, 0.2874, 0.07473, 0.2874, 0.1899, 0.02254, 0.188, 0.02254, 0.07071, 0.02254, 0.188, 0.2874, 0.1899, 0.2784, 0.3218, 0.0242, 0.3212, 0.2784, 0.3218, 0.2784, 0.4407, 0.02419, 0.4417, 0.0242, 0.3212, 0.3074, 0.4519, 1.669e-06, 0.4519, 0.0, 0.4417, 0.02419, 0.4417, 0.3074, 0.4407, 0.3074, 0.4519, 0.02419, 0.4417, 0.2784, 0.4407])
me_carro1.materials.append(mat_material)
me_carro1.use_remesh_preserve_volume = False
me_carro1.use_remesh_preserve_attributes = False
me_carro1.use_mirror_vertex_groups = False
me_carro1.update()
me_carro2 = bpy.data.meshes.new('Carro2')
me_carro2.from_pydata([(-2.271, -3.976, 0.6754), (-2.271, -3.976, 2.557), (1.977, -3.976, 0.6754), (1.977, -3.976, 2.557), (-2.271, -4.142, 0.6641), (-2.271, -4.142, 2.442), (1.977, -4.142, 2.442), (1.977, -4.142, 0.6641), (-2.271, -4.266, 0.7871), (-2.271, -4.266, 2.351), (1.977, -4.266, 2.351), (1.977, -4.266, 0.7871), (-2.271, -4.487, 1.18), (-2.271, -4.487, 2.114), (1.977, -4.487, 2.114), (1.977, -4.487, 1.18), (-2.005, -4.487, 1.522), (-2.005, -4.487, 2.012), (-0.8089, -4.487, 2.012), (-0.6675, -4.487, 1.522), (1.682, -4.487, 1.992), (1.682, -4.487, 1.513), (0.3751, -4.487, 2.005), (0.213, -4.487, 1.53), (-2.046, -3.101, 2.614), (-2.046, 2.144, 2.614), (1.752, -3.101, 2.614), (-2.046, -1.975, 3.982), (-2.046, 2.144, 4.046), (1.752, 2.144, 4.046), (1.752, -1.975, 3.982), (1.381, -2.991, 2.601), (-1.675, -2.991, 2.601), (1.381, -2.085, 3.861), (-1.675, -2.085, 3.861), (-2.046, -1.718, 4.149), (-2.046, 1.887, 4.149), (1.752, 1.887, 4.149), (1.752, -1.718, 4.149), (-2.046, 2.436, 2.614), (1.752, 2.436, 2.614), (-2.046, 2.436, 3.882), (1.752, 2.436, 3.882), (-2.046, 2.648, 2.614), (1.752, 2.648, 2.614), (-2.046, 2.698, 3.603), (1.752, 2.698, 3.603), (-2.046, 3.031, 2.614), (1.752, 3.031, 2.614), (-2.046, 3.031, 3.227), (1.752, 3.031, 3.227), (-2.046, 3.274, 2.614), (1.752, 3.274, 2.614), (-2.046, 3.274, 2.908), (1.752, 3.274, 2.908), (-2.046, 3.604, 2.614), (1.752, 3.604, 2.614), (-2.046, 3.557, 2.677), (1.752, 3.557, 2.677), (1.777, 2.144, 2.614), (-2.271, 3.813, 2.614), (-2.271, 3.773, 0.7001), (1.977, 3.818, 0.7306), (1.946, 3.817, 2.614), (1.975, -3.025, 0.6777), (1.975, -1.519, 0.7147), (1.975, -2.78, 1.937), (1.954, -1.764, 1.95), (1.974, -2.954, 0.6969), (1.974, -1.59, 0.7304), (1.974, -2.732, 1.838), (1.955, -1.812, 1.849), (1.664, -2.957, 0.6943), (1.664, -1.592, 0.7278), (1.664, -2.735, 1.835), (1.645, -1.815, 1.846), (1.972, 2.567, 0.7286), (1.952, 2.407, 1.996), (1.971, 1.155, 0.7144), (1.957, 1.313, 1.967), (1.971, 2.49, 0.7365), (1.953, 2.347, 1.865), (1.97, 1.233, 0.7238), (1.957, 1.373, 1.839), (1.662, 2.489, 0.7345), (1.643, 2.347, 1.862), (1.66, 1.233, 0.7218), (1.648, 1.373, 1.837), (-2.271, -3.021, 0.702), (-2.271, -2.796, 1.959), (-2.271, -1.592, 0.7185), (-2.271, -1.741, 1.952), (-2.271, -2.97, 0.7136), (-2.271, -1.641, 0.7289), (-2.271, -2.76, 1.882), (-2.271, -1.779, 1.876), (-1.956, -2.97, 0.7136), (-1.956, -1.641, 0.7289), (-1.956, -2.76, 1.882), (-1.956, -1.779, 1.876), (-2.271, 1.264, 0.731), (-2.271, 2.605, 0.7136), (-2.271, 2.397, 1.899), (-2.271, 1.494, 1.895), (-2.271, 1.309, 0.7293), (-2.271, 2.562, 0.7131), (-2.271, 2.367, 1.821), (-2.271, 1.523, 1.817), (-1.986, 1.309, 0.7293), (-1.986, 2.562, 0.7131), (-1.986, 2.367, 1.821), (-1.986, 1.523, 1.817), (1.699, 4.33, 0.8505), (-1.996, 4.291, 0.824), (-1.996, 4.325, 2.489), (1.672, 4.329, 2.489), (-1.594, 4.499, 1.006), (-1.594, 4.526, 2.306), (1.292, 4.529, 1.026), (1.27, 4.528, 2.306), (-0.9239, 4.764, 1.309), (-0.9239, 4.779, 2.002), (0.6133, 4.781, 1.32), (0.602, 4.78, 2.002)], [], [(28, 29, 42, 41), (3, 1, 5, 6), (4, 7, 11, 8), (2, 3, 6, 7), (1, 0, 4, 5), (0, 2, 7, 4), (10, 9, 13, 14), (5, 4, 8, 9), (6, 5, 9, 10), (7, 6, 10, 11), (15, 14, 20, 21), (11, 10, 14, 15), (8, 11, 15, 12), (9, 8, 12, 13), (19, 18, 17, 16), (12, 15, 19, 16), (13, 12, 16, 17), (14, 13, 17, 18), (21, 20, 22, 23), (14, 18, 22, 20), (19, 15, 21, 23), (18, 19, 23, 22), (26, 59, 29, 30), (55, 60, 1, 24), (1, 3, 26, 24), (27, 30, 38, 35), (25, 24, 27, 28), (26, 30, 33, 31), (25, 28, 41, 39), (32, 31, 33, 34), (30, 27, 34, 33), (24, 26, 31, 32), (27, 24, 32, 34), (37, 36, 35, 38), (29, 28, 36, 37), (30, 29, 37, 38), (28, 27, 35, 36), (42, 40, 44, 46), (29, 59, 40, 42), (59, 25, 39, 40), (46, 44, 48, 50), (40, 39, 43, 44), (39, 41, 45, 43), (41, 42, 46, 45), (47, 49, 53, 51), (44, 43, 47, 48), (43, 45, 49, 47), (45, 46, 50, 49), (54, 52, 56, 58), (49, 50, 54, 53), (50, 48, 52, 54), (48, 47, 51, 52), (56, 55, 57, 58), (52, 51, 55, 56), (51, 53, 57, 55), (53, 54, 58, 57), (0, 1, 89, 88), (60, 63, 115, 114), (3, 63, 56, 26), (66, 64, 68, 70), (62, 63, 77, 76), (3, 2, 64, 66), (63, 3, 66, 67), (69, 71, 75, 73), (65, 67, 71, 69), (1, 60, 91, 89), (67, 66, 70, 71), (73, 75, 74, 72), (71, 70, 74, 75), (70, 68, 72, 74), (61, 60, 114, 113), (63, 67, 79, 77), (88, 89, 94, 92), (67, 65, 78, 79), (76, 77, 81, 80), (77, 79, 83, 81), (79, 78, 82, 83), (84, 85, 87, 86), (80, 81, 85, 84), (81, 83, 87, 85), (83, 82, 86, 87), (92, 94, 98, 96), (89, 91, 95, 94), (62, 61, 113, 112), (91, 90, 93, 95), (98, 99, 97, 96), (94, 95, 99, 98), (95, 93, 97, 99), (114, 115, 119, 117), (100, 103, 107, 104), (60, 61, 101, 102), (90, 91, 103, 100), (91, 60, 102, 103), (107, 106, 110, 111), (63, 62, 112, 115), (103, 102, 106, 107), (102, 101, 105, 106), (110, 109, 108, 111), (106, 105, 109, 110), (104, 107, 111, 108), (119, 118, 122, 123), (112, 113, 116, 118), (113, 114, 117, 116), (115, 112, 118, 119), (122, 120, 121, 123), (116, 117, 121, 120), (117, 119, 123, 121), (118, 116, 120, 122), (55, 56, 63, 60), (61, 62, 80), (80, 105, 61), (84, 86, 108, 109), (93, 104, 82, 69), (73, 72, 96, 97), (68, 2, 0, 92)])
_uv = me_carro2.uv_layers.new(name='UVMap')
_uv.uv.foreach_set('vector', [0.548, 0.06719, 0.2894, 0.06719, 0.2894, 0.04605, 0.548, 0.04605, 1.335e-05, 0.5962, 0.2893, 0.5962, 0.2893, 0.6064, 5.722e-06, 0.6064, 0.7936, 0.6014, 0.7936, 0.8907, 0.7846, 0.8907, 0.7846, 0.6014, 0.6791, 0.5668, 0.8072, 0.5659, 0.7995, 0.5773, 0.6784, 0.5781, 0.5495, 0.5656, 0.6776, 0.5662, 0.6784, 0.5775, 0.5573, 0.5769, 0.3589, 0.9232, 0.3589, 0.6339, 0.3702, 0.6339, 0.3702, 0.9232, 0.6784, 0.8907, 0.6784, 0.6014, 0.6933, 0.6014, 0.6933, 0.8907, 0.5573, 0.5769, 0.6784, 0.5775, 0.6699, 0.5859, 0.5634, 0.5854, 5.722e-06, 0.6064, 0.2893, 0.6064, 0.2893, 0.6139, 0.0, 0.614, 0.6784, 0.5781, 0.7995, 0.5773, 0.7933, 0.5858, 0.6868, 0.5865, 0.7567, 0.8907, 0.6933, 0.8907, 0.7016, 0.8706, 0.734, 0.8706, 0.6868, 0.5865, 0.7933, 0.5858, 0.7773, 0.6009, 0.7136, 0.6014, 0.7846, 0.6014, 0.7846, 0.8907, 0.7567, 0.8907, 0.7567, 0.6014, 0.5634, 0.5854, 0.6699, 0.5859, 0.6432, 0.6008, 0.5795, 0.6005, 0.7335, 0.7106, 0.7002, 0.7009, 0.7002, 0.6195, 0.7335, 0.6195, 0.7567, 0.6014, 0.7567, 0.8907, 0.7335, 0.7106, 0.7335, 0.6195, 0.6933, 0.6014, 0.7567, 0.6014, 0.7335, 0.6195, 0.7002, 0.6195, 0.6933, 0.8907, 0.6933, 0.6014, 0.7002, 0.6195, 0.7002, 0.7009, 0.734, 0.8706, 0.7016, 0.8706, 0.7007, 0.7816, 0.7329, 0.7705, 0.6933, 0.8907, 0.7002, 0.7009, 0.7007, 0.7816, 0.7016, 0.8706, 0.7335, 0.7106, 0.7567, 0.8907, 0.734, 0.8706, 0.7329, 0.7705, 0.7002, 0.7009, 0.7335, 0.7106, 0.7329, 0.7705, 0.7007, 0.7816, 0.9117, 0.4566, 0.9117, 0.8136, 0.8142, 0.8136, 0.8186, 0.5332, 0.274, 0.08481, 0.2893, 0.07072, 0.2893, 0.5962, 0.274, 0.5376, 0.2893, 0.5962, 1.335e-05, 0.5962, 0.01533, 0.5376, 0.274, 0.5376, 0.548, 0.3448, 0.2893, 0.3448, 0.2893, 0.3289, 0.548, 0.3289, 0.8072, 0.3571, 0.8072, 0.0, 0.9003, 0.07663, 0.9047, 0.3571, 0.9132, 6.676e-05, 1.0, 0.0, 0.9924, 0.02529, 0.9117, 0.02534, 0.8072, 0.3571, 0.9047, 0.3571, 0.8935, 0.377, 0.8072, 0.377, 0.9117, 0.2335, 0.9117, 0.02534, 0.9924, 0.02529, 0.9924, 0.2334, 1.0, 0.0, 1.0, 0.2587, 0.9924, 0.2334, 0.9924, 0.02529, 0.274, 0.5376, 0.01533, 0.5376, 0.04061, 0.5301, 0.2487, 0.53, 1.0, 0.2587, 0.9132, 0.2588, 0.9117, 0.2335, 0.9924, 0.2334, 0.2894, 0.08545, 0.5481, 0.08545, 0.548, 0.3289, 0.2893, 0.3289, 0.2894, 0.06719, 0.548, 0.06719, 0.5481, 0.08545, 0.2894, 0.08545, 0.8186, 0.5332, 0.8142, 0.8136, 0.8072, 0.7962, 0.8072, 0.5507, 0.9047, 0.3571, 0.9003, 0.07663, 0.9117, 0.09412, 0.9117, 0.3396, 0.8254, 0.8335, 0.9117, 0.8335, 0.9117, 0.8479, 0.8444, 0.8514, 0.8142, 0.8136, 0.9117, 0.8136, 0.9117, 0.8335, 0.8254, 0.8335, 0.1132, 0.8743, 0.1132, 0.614, 0.133, 0.614, 0.133, 0.8727, 0.8444, 0.8514, 0.9117, 0.8479, 0.9117, 0.8741, 0.87, 0.8741, 0.133, 0.8727, 0.133, 0.614, 0.1474, 0.614, 0.1474, 0.8727, 0.8072, 0.377, 0.8935, 0.377, 0.8745, 0.3948, 0.8072, 0.3914, 0.548, 0.04605, 0.2894, 0.04605, 0.2893, 0.02586, 0.548, 0.02586, 0.8072, 0.4175, 0.8489, 0.4175, 0.8272, 0.4341, 0.8072, 0.4341, 0.1474, 0.8727, 0.1474, 0.614, 0.1736, 0.614, 0.1736, 0.8727, 0.8072, 0.3914, 0.8745, 0.3948, 0.8489, 0.4175, 0.8072, 0.4175, 0.548, 0.02586, 0.2893, 0.02586, 0.2893, 0.0, 0.548, 0.0, 0.8917, 0.8906, 0.9117, 0.8906, 0.9117, 0.9131, 0.9074, 0.9098, 0.5315, 0.3448, 0.5315, 0.6035, 0.5113, 0.6035, 0.5113, 0.3449, 0.87, 0.8741, 0.9117, 0.8741, 0.9117, 0.8906, 0.8917, 0.8906, 0.1736, 0.8727, 0.1736, 0.614, 0.1901, 0.614, 0.1901, 0.8727, 0.5315, 0.6035, 0.5315, 0.3448, 0.5355, 0.3448, 0.5355, 0.6035, 0.1901, 0.8727, 0.1901, 0.614, 0.2126, 0.614, 0.2126, 0.8727, 0.8072, 0.4341, 0.8272, 0.4341, 0.8114, 0.4533, 0.8072, 0.4566, 0.5113, 0.3448, 0.5113, 0.6035, 0.4901, 0.6035, 0.4901, 0.3448, 0.6776, 0.5662, 0.5495, 0.5656, 0.5906, 0.4854, 0.6761, 0.5011, 0.2893, 0.07072, 0.002153, 0.07049, 0.02082, 0.03481, 0.2706, 0.03501, 1.335e-05, 0.5962, 0.002153, 0.07049, 0.01532, 0.08485, 0.01533, 0.5376, 0.7644, 0.4848, 0.6787, 0.5021, 0.68, 0.4972, 0.7576, 0.4816, 0.6789, 0.03612, 0.8072, 0.03523, 0.7658, 0.1316, 0.6794, 0.1213, 0.8072, 0.5659, 0.6791, 0.5668, 0.6787, 0.5021, 0.7644, 0.4848, 0.8072, 0.03523, 0.8072, 0.5659, 0.7644, 0.4848, 0.7647, 0.4156, 0.07944, 0.943, 0.07944, 0.8658, 0.1006, 0.8657, 0.1006, 0.9428, 0.6805, 0.3995, 0.7647, 0.4156, 0.7579, 0.4189, 0.6816, 0.4043, 0.5495, 0.5656, 0.5481, 0.03522, 0.5914, 0.4136, 0.5906, 0.4854, 0.7647, 0.4156, 0.7644, 0.4848, 0.7576, 0.4816, 0.7579, 0.4189, 0.1905, 0.9672, 0.1139, 0.954, 0.1132, 0.8913, 0.1905, 0.8743, 0.6723, 0.8914, 0.6723, 0.9541, 0.6512, 0.9539, 0.6512, 0.8912, 0.9117, 0.8641, 0.9117, 0.7854, 0.9329, 0.7852, 0.9329, 0.8639, 0.6784, 0.03852, 0.5481, 0.03522, 0.5567, 0.0, 0.6701, 0.002871, 0.8072, 0.03523, 0.7647, 0.4156, 0.7644, 0.2061, 0.7658, 0.1316, 0.6761, 0.5011, 0.5906, 0.4854, 0.5958, 0.483, 0.6754, 0.4976, 0.7647, 0.4156, 0.6805, 0.3995, 0.6791, 0.2174, 0.7644, 0.2061, 0.6794, 0.1213, 0.7658, 0.1316, 0.7569, 0.1357, 0.68, 0.1266, 0.7658, 0.1316, 0.7644, 0.2061, 0.7556, 0.202, 0.7569, 0.1357, 0.7644, 0.2061, 0.6791, 0.2174, 0.6797, 0.2121, 0.7556, 0.202, 0.2674, 0.9599, 0.1905, 0.951, 0.1915, 0.8846, 0.2674, 0.8743, 0.9328, 0.8641, 0.9328, 0.9415, 0.9117, 0.9417, 0.9117, 0.8644, 0.9332, 0.7729, 0.9332, 0.7066, 0.9543, 0.7067, 0.9543, 0.773, 0.2674, 0.9508, 0.2674, 0.8743, 0.2885, 0.8744, 0.2885, 0.9509, 0.9332, 0.3622, 0.9332, 0.4427, 0.9117, 0.4427, 0.9117, 0.3622, 0.5906, 0.4854, 0.5914, 0.4136, 0.5966, 0.4162, 0.5958, 0.483, 0.5879, 0.602, 0.5959, 0.8912, 0.5602, 0.8731, 0.5532, 0.6215, 0.5914, 0.4136, 0.6755, 0.4039, 0.6747, 0.4072, 0.5966, 0.4162, 0.0, 0.941, 0.001203, 0.8742, 0.07944, 0.8657, 0.07944, 0.9561, 0.9332, 0.4289, 0.9332, 0.3622, 0.9546, 0.3622, 0.9546, 0.4289, 0.9117, 0.7852, 0.9117, 0.7066, 0.9332, 0.7066, 0.9332, 0.7852, 0.2706, 0.03501, 0.02082, 0.03481, 0.04813, 0.01972, 0.2432, 0.01988, 0.6755, 0.2093, 0.5963, 0.1933, 0.6016, 0.1914, 0.6756, 0.2063, 0.5481, 0.03522, 0.6784, 0.03852, 0.6771, 0.118, 0.5963, 0.1319, 0.6755, 0.4039, 0.5914, 0.4136, 0.5963, 0.1933, 0.6755, 0.2093, 0.5914, 0.4136, 0.5481, 0.03522, 0.5963, 0.1319, 0.5963, 0.1933, 0.9488, 0.3162, 0.9488, 0.2588, 0.9682, 0.2588, 0.9682, 0.3162, 0.8072, 0.03523, 0.6789, 0.03612, 0.6869, 0.0007811, 0.7985, 0.0, 0.5963, 0.1933, 0.5963, 0.1319, 0.6016, 0.1339, 0.6016, 0.1914, 0.5963, 0.1319, 0.6771, 0.118, 0.6771, 0.121, 0.6016, 0.1339, 0.2126, 0.6282, 0.2879, 0.614, 0.2879, 0.6993, 0.2136, 0.6856, 0.9328, 0.9404, 0.9328, 0.8641, 0.9522, 0.8641, 0.9522, 0.9404, 0.9523, 0.7852, 0.9523, 0.8603, 0.9329, 0.8603, 0.9329, 0.7852, 0.01302, 0.6423, 0.09988, 0.6415, 0.07812, 0.6875, 0.03187, 0.6879, 0.5532, 0.6215, 0.5602, 0.8731, 0.5453, 0.8459, 0.5399, 0.6494, 0.1132, 0.8657, 0.0, 0.8648, 0.01149, 0.8374, 0.09988, 0.8381, 0.001965, 0.615, 0.1132, 0.614, 0.09988, 0.6415, 0.01302, 0.6423, 0.07812, 0.6875, 0.07812, 0.7922, 0.03105, 0.7919, 0.03187, 0.6879, 0.09988, 0.8381, 0.01149, 0.8374, 0.03105, 0.7919, 0.07812, 0.7922, 0.2432, 0.01988, 0.04813, 0.01972, 0.09364, 0.0, 0.1976, 8.44e-05, 0.09988, 0.6415, 0.09988, 0.8381, 0.07812, 0.7922, 0.07812, 0.6875, 0.274, 0.08481, 0.01532, 0.08485, 0.002153, 0.07049, 0.2893, 0.07072, 0.5959, 0.8912, 0.5879, 0.602, 0.6784, 0.6008, 0.6784, 0.6008, 0.6784, 0.8898, 0.5959, 0.8912, 0.9973, 0.705, 0.9117, 0.7066, 0.912, 0.4582, 0.9973, 0.4566, 0.4901, 0.6339, 0.2893, 0.6339, 0.2945, 0.3451, 0.4867, 0.3448, 0.3702, 0.6339, 0.4632, 0.6342, 0.4632, 0.8807, 0.3727, 0.8804, 0.2893, 0.6341, 0.3589, 0.6339, 0.3589, 0.9232, 0.2903, 0.9232])
me_carro2.materials.append(mat_material_001)
me_carro2.use_remesh_fix_poles = True
me_carro2.use_remesh_preserve_attributes = False
me_carro2.update()
me_rodas2 = bpy.data.meshes.new('Rodas2')
me_rodas2.from_pydata([(1.66, -1.669, 0.8292), (2.204, -1.669, 0.8292), (1.66, -1.839, 0.4183), (2.204, -1.839, 0.4183), (1.66, -2.25, 0.2481), (2.204, -2.25, 0.2481), (1.66, -2.661, 0.4183), (2.204, -2.661, 0.4183), (1.66, -2.831, 0.8292), (2.204, -2.831, 0.8292), (1.66, -2.661, 1.24), (2.204, -2.661, 1.24), (1.66, -2.25, 1.41), (2.204, -2.25, 1.41), (1.66, -1.839, 1.24), (2.204, -1.839, 1.24), (2.204, -2.25, 0.8292), (1.66, 2.509, 0.8292), (2.204, 2.509, 0.8292), (1.66, 2.339, 0.4183), (2.204, 2.339, 0.4183), (1.66, 1.928, 0.2481), (2.204, 1.928, 0.2481), (1.66, 1.517, 0.4183), (2.204, 1.517, 0.4183), (1.66, 1.347, 0.8292), (2.204, 1.347, 0.8292), (1.66, 1.517, 1.24), (2.204, 1.517, 1.24), (1.66, 1.928, 1.41), (2.204, 1.928, 1.41), (1.66, 2.339, 1.24), (2.204, 2.339, 1.24), (2.204, 1.928, 0.8292), (-1.957, 1.347, 0.8292), (-2.502, 1.347, 0.8292), (-1.957, 1.517, 0.4183), (-2.502, 1.517, 0.4183), (-1.957, 1.928, 0.2481), (-2.502, 1.928, 0.2481), (-1.957, 2.339, 0.4183), (-2.502, 2.339, 0.4183), (-1.957, 2.509, 0.8292), (-2.502, 2.509, 0.8292), (-1.957, 2.339, 1.24), (-2.502, 2.339, 1.24), (-1.957, 1.928, 1.41), (-2.502, 1.928, 1.41), (-1.957, 1.517, 1.24), (-2.502, 1.517, 1.24), (-2.502, 1.928, 0.8292), (-1.957, -2.825, 0.8292), (-2.502, -2.825, 0.8292), (-1.957, -2.655, 0.4183), (-2.502, -2.655, 0.4183), (-1.957, -2.244, 0.2481), (-2.502, -2.244, 0.2481), (-1.957, -1.833, 0.4183), (-2.502, -1.833, 0.4183), (-1.957, -1.663, 0.8292), (-2.502, -1.663, 0.8292), (-1.957, -1.833, 1.24), (-2.502, -1.833, 1.24), (-1.957, -2.244, 1.41), (-2.502, -2.244, 1.41), (-1.957, -2.655, 1.24), (-2.502, -2.655, 1.24), (-2.502, -2.244, 0.8292)], [], [(0, 1, 3, 2), (2, 3, 5, 4), (4, 5, 7, 6), (6, 7, 9, 8), (8, 9, 11, 10), (10, 11, 13, 12), (13, 16, 1, 15), (12, 13, 15, 14), (14, 15, 1, 0), (11, 9, 16, 13), (1, 16, 5, 3), (5, 16, 9, 7), (17, 18, 20, 19), (19, 20, 22, 21), (21, 22, 24, 23), (23, 24, 26, 25), (25, 26, 28, 27), (27, 28, 30, 29), (30, 33, 18, 32), (29, 30, 32, 31), (31, 32, 18, 17), (28, 26, 33, 30), (18, 33, 22, 20), (22, 33, 26, 24), (34, 35, 37, 36), (36, 37, 39, 38), (38, 39, 41, 40), (40, 41, 43, 42), (42, 43, 45, 44), (44, 45, 47, 46), (47, 50, 35, 49), (46, 47, 49, 48), (48, 49, 35, 34), (45, 43, 50, 47), (35, 50, 39, 37), (39, 50, 43, 41), (51, 52, 54, 53), (53, 54, 56, 55), (55, 56, 58, 57), (57, 58, 60, 59), (59, 60, 62, 61), (61, 62, 64, 63), (64, 67, 52, 66), (63, 64, 66, 65), (65, 66, 52, 51), (62, 60, 67, 64), (52, 67, 56, 54), (56, 67, 60, 58)])
_uv = me_rodas2.uv_layers.new(name='UVMap')
_uv.uv.foreach_set('vector', [0.8559, 0.6022, 0.7119, 0.6022, 0.7119, 0.4847, 0.8559, 0.4847, 0.8559, 0.4847, 0.7119, 0.4847, 0.7119, 0.4015, 0.8559, 0.4015, 0.5678, 0.2007, 0.7119, 0.2007, 0.7119, 0.3183, 0.5678, 0.3183, 0.5678, 0.3183, 0.7119, 0.3183, 0.7119, 0.4015, 0.5678, 0.4015, 0.8559, 0.0, 1.0, 0.0, 1.0, 0.1176, 0.8559, 0.1176, 0.8559, 0.1176, 1.0, 0.1176, 1.0, 0.2007, 0.8559, 0.2007, 0.4847, 0.2839, 0.4259, 0.142, 0.5678, 0.08315, 0.5678, 0.2007, 0.8559, 0.803, 0.7119, 0.803, 0.7119, 0.6854, 0.8559, 0.6854, 0.8559, 0.6854, 0.7119, 0.6854, 0.7119, 0.6022, 0.8559, 0.6022, 0.3671, 0.2839, 0.2839, 0.2007, 0.4259, 0.142, 0.4847, 0.2839, 0.5678, 0.08315, 0.4259, 0.142, 0.3671, 0.0, 0.4847, 0.0, 0.3671, 0.0, 0.4259, 0.142, 0.2839, 0.2007, 0.2839, 0.08315, 0.2881, 0.7686, 0.1441, 0.7686, 0.1441, 0.651, 0.2881, 0.651, 0.2881, 0.651, 0.1441, 0.651, 0.1441, 0.5678, 0.2881, 0.5678, 0.5678, 0.0, 0.7119, 0.0, 0.7119, 0.1176, 0.5678, 0.1176, 0.5678, 0.1176, 0.7119, 0.1176, 0.7119, 0.2007, 0.5678, 0.2007, 0.8559, 0.2007, 1.0, 0.2007, 1.0, 0.3183, 0.8559, 0.3183, 0.8559, 0.3183, 1.0, 0.3183, 1.0, 0.4015, 0.8559, 0.4015, 0.2839, 0.3671, 0.4259, 0.4259, 0.3671, 0.5678, 0.2839, 0.4847, 0.1441, 0.9693, 0.0, 0.9693, 0.0, 0.8517, 0.1441, 0.8517, 0.1441, 0.8517, 0.0, 0.8517, 0.0, 0.7686, 0.1441, 0.7686, 0.3671, 0.2839, 0.4847, 0.2839, 0.4259, 0.4259, 0.2839, 0.3671, 0.3671, 0.5678, 0.4259, 0.4259, 0.5678, 0.4847, 0.4847, 0.5678, 0.5678, 0.4847, 0.4259, 0.4259, 0.4847, 0.2839, 0.5678, 0.3671, 0.7119, 0.803, 0.5678, 0.803, 0.5678, 0.7198, 0.7119, 0.7198, 0.7119, 0.7198, 0.5678, 0.7198, 0.5678, 0.6022, 0.7119, 0.6022, 0.2881, 0.5678, 0.4322, 0.5678, 0.4322, 0.651, 0.2881, 0.651, 0.2881, 0.651, 0.4322, 0.651, 0.4322, 0.7686, 0.2881, 0.7686, 0.7119, 0.0, 0.8559, 0.0, 0.8559, 0.08315, 0.7119, 0.08315, 0.7119, 0.08315, 0.8559, 0.08315, 0.8559, 0.2007, 0.7119, 0.2007, 0.2007, 0.0, 0.142, 0.142, 0.0, 0.08315, 0.08315, 1.192e-07, 0.4322, 0.9693, 0.2881, 0.9693, 0.2881, 0.8861, 0.4322, 0.8861, 0.4322, 0.8861, 0.2881, 0.8861, 0.2881, 0.7686, 0.4322, 0.7686, 0.2839, 0.08315, 0.2839, 0.2007, 0.142, 0.142, 0.2007, 0.0, 0.0, 0.08315, 0.142, 0.142, 0.08315, 0.2839, 0.0, 0.2007, 0.08315, 0.2839, 0.142, 0.142, 0.2839, 0.2007, 0.2007, 0.2839, 0.8559, 0.4015, 0.7119, 0.4015, 0.7119, 0.3183, 0.8559, 0.3183, 0.8559, 0.3183, 0.7119, 0.3183, 0.7119, 0.2007, 0.8559, 0.2007, 0.0, 0.5678, 0.1441, 0.5678, 0.1441, 0.651, 0.0, 0.651, 0.0, 0.651, 0.1441, 0.651, 0.1441, 0.7686, 0.0, 0.7686, 0.5678, 0.4015, 0.7119, 0.4015, 0.7119, 0.4847, 0.5678, 0.4847, 0.5678, 0.4847, 0.7119, 0.4847, 0.7119, 0.6022, 0.5678, 0.6022, 0.2007, 0.2839, 0.142, 0.4259, 0.0, 0.3671, 0.08315, 0.2839, 0.2881, 0.9693, 0.1441, 0.9693, 0.1441, 0.8861, 0.2881, 0.8861, 0.2881, 0.8861, 0.1441, 0.8861, 0.1441, 0.7686, 0.2881, 0.7686, 0.2839, 0.3671, 0.2839, 0.4847, 0.142, 0.4259, 0.2007, 0.2839, 0.0, 0.3671, 0.142, 0.4259, 0.08315, 0.5678, 0.0, 0.4847, 0.08315, 0.5678, 0.142, 0.4259, 0.2839, 0.4847, 0.2007, 0.5678])
me_rodas2.materials.append(mat_material_002)
me_rodas2.use_remesh_fix_poles = True
me_rodas2.use_remesh_preserve_attributes = False
me_rodas2.update()
me_carro3 = bpy.data.meshes.new('Carro3')
me_carro3.from_pydata([(-2.427, -5.18, 0.4166), (-2.427, -5.18, 2.216), (-2.427, 2.239, 0.4166), (-2.427, 2.239, 2.417), (2.195, -5.18, 0.4166), (2.195, -5.18, 2.216), (2.195, 2.239, 0.4166), (2.195, 2.239, 2.417), (-2.427, -3.409, 0.4166), (-2.427, -3.409, 2.417), (2.195, -3.409, 0.4166), (2.195, -3.409, 2.417), (-2.238, -2.904, 5.295), (-2.238, 2.239, 5.295), (2.042, 2.239, 5.295), (2.042, -2.904, 5.295), (-2.427, -5.663, 0.8781), (-2.427, -5.663, 1.955), (2.195, -5.663, 1.955), (2.195, -5.663, 0.8781), (-1.51, -5.85, 1.092), (-1.51, -5.85, 1.741), (1.277, -5.85, 1.741), (1.277, -5.85, 1.092), (-2.145, -3.378, 2.492), (1.912, -3.378, 2.492), (-2.145, -2.935, 5.131), (1.912, -2.935, 5.131), (-2.203, -2.654, 5.295), (-2.203, 1.989, 5.295), (1.97, 1.989, 5.295), (1.97, -2.654, 5.295), (-2.427, 2.703, 2.416), (-2.427, 2.703, 0.5611), (2.195, 2.703, 0.5611), (2.195, 2.703, 2.416), (-2.238, 2.703, 5.151), (2.042, 2.703, 5.151), (-2.427, 0.4942, 1.294), (-2.427, 1.765, 1.294), (-2.427, 2.066, 0.4298), (-2.427, 0.1929, 0.4298), (-2.427, -3.099, 1.331), (-2.427, -3.273, 0.4094), (-2.427, -1.644, 1.309), (-2.427, -1.47, 0.4184), (2.195, -1.893, 1.3), (2.195, -1.683, 0.4189), (2.195, -3.286, 0.4189), (2.195, -3.105, 1.3), (2.195, 1.776, 1.301), (2.195, 2.064, 0.4322), (2.195, 0.4988, 1.298), (2.195, 0.1804, 0.4334), (2.195, -1.993, 1.166), (2.195, -1.818, 0.4324), (2.195, -3.153, 0.4324), (2.195, -3.002, 1.166), (1.992, -1.993, 1.166), (1.992, -1.818, 0.4324), (1.992, -3.153, 0.4324), (1.992, -3.002, 1.166), (2.195, 1.661, 1.144), (2.195, 1.897, 0.4307), (2.195, 0.6117, 1.142), (2.195, 0.3502, 0.4317), (2.006, 1.661, 1.144), (2.006, 1.897, 0.4307), (2.006, 0.6117, 1.142), (2.006, 0.3502, 0.4317), (-2.427, -2.964, 1.178), (-2.427, -3.106, 0.4278), (-2.427, -1.779, 1.16), (-2.427, -1.638, 0.4351), (-2.163, -2.964, 1.178), (-2.163, -3.106, 0.4278), (-2.163, -1.779, 1.16), (-2.163, -1.638, 0.4351), (-2.427, 0.5994, 1.153), (-2.427, 1.659, 1.153), (-2.427, 1.911, 0.4325), (-2.427, 0.3481, 0.4325), (-2.192, 0.5994, 1.153), (-2.192, 1.659, 1.153), (-2.192, 1.911, 0.4325), (-2.192, 0.3481, 0.4325), (-1.863, -2.276, 5.434), (-1.863, 1.611, 5.434), (1.631, 1.611, 5.434), (1.631, -2.276, 5.434)], [], [(9, 3, 39, 38), (14, 7, 35, 37), (10, 11, 5, 4), (1, 0, 16, 17), (8, 10, 4, 0), (11, 9, 1, 5), (11, 7, 14, 15), (0, 1, 9, 8), (15, 14, 30, 31), (3, 9, 12, 13), (6, 2, 33, 34), (12, 9, 24, 26), (16, 19, 23, 20), (0, 4, 19, 16), (5, 1, 17, 18), (4, 5, 18, 19), (23, 22, 21, 20), (17, 16, 20, 21), (18, 17, 21, 22), (19, 18, 22, 23), (24, 25, 27, 26), (9, 11, 25, 24), (11, 15, 27, 25), (15, 12, 26, 27), (28, 31, 89, 86), (13, 12, 28, 29), (12, 15, 31, 28), (14, 13, 29, 30), (33, 32, 35, 34), (35, 32, 36, 37), (3, 13, 36, 32), (2, 3, 32, 33), (13, 14, 37, 36), (7, 6, 34, 35), (41, 38, 78, 81), (3, 2, 40, 39), (42, 44, 72, 70), (9, 38, 44, 42), (38, 41, 45, 44), (8, 9, 42, 43), (46, 49, 57, 54), (11, 10, 48, 49), (6, 7, 50, 51), (7, 11, 49, 46), (50, 52, 64, 62), (46, 47, 53, 52), (7, 46, 52, 50), (54, 57, 61, 58), (47, 46, 54, 55), (49, 48, 56, 57), (59, 58, 61, 60), (55, 54, 58, 59), (57, 56, 60, 61), (62, 64, 68, 66), (52, 53, 65, 64), (51, 50, 62, 63), (67, 66, 68, 69), (64, 65, 69, 68), (63, 62, 66, 67), (43, 42, 70, 71), (44, 45, 73, 72), (75, 74, 76, 77), (72, 73, 77, 76), (70, 72, 76, 74), (71, 70, 74, 75), (39, 40, 80, 79), (38, 39, 79, 78), (85, 82, 83, 84), (78, 79, 83, 82), (81, 78, 82, 85), (79, 80, 84, 83), (8, 71, 56, 10), (59, 60, 75, 77), (65, 55, 73, 81), (69, 85, 84, 67), (6, 63, 80, 2), (88, 87, 86, 89), (30, 29, 87, 88), (31, 30, 88, 89), (29, 28, 86, 87)])
_uv = me_carro3.uv_layers.new(name='UVMap')
_uv.uv.foreach_set('vector', [0.1341, 0.1506, 0.1341, 0.5279, 0.05907, 0.4962, 0.05907, 0.4113, 0.3265, 0.5279, 0.5188, 0.5279, 0.5189, 0.5589, 0.3361, 0.5589, 0.6524, 0.1506, 0.5188, 0.1506, 0.5322, 0.03229, 0.6524, 0.03229, 0.1207, 0.03229, 0.0004848, 0.03229, 0.03131, 4.768e-07, 0.1033, 0.0, 0.6727, 0.6176, 0.6727, 0.3088, 0.791, 0.3088, 0.791, 0.6176, 0.8011, 0.6176, 0.8011, 0.9263, 0.6837, 0.9263, 0.6837, 0.6176, 0.5188, 0.1506, 0.5188, 0.5279, 0.3265, 0.5279, 0.3265, 0.1843, 0.0004848, 0.03229, 0.1207, 0.03229, 0.1341, 0.1506, 0.0004848, 0.1506, 0.0, 0.9335, 0.0, 0.5904, 0.004811, 0.6071, 0.004811, 0.9168, 0.1341, 0.5279, 0.1341, 0.1506, 0.3265, 0.1843, 0.3265, 0.5279, 0.9688, 0.9263, 0.9688, 0.6176, 1.0, 0.6176, 1.0, 0.9263, 0.6524, 0.01263, 0.8447, 0.0, 0.8397, 0.01888, 0.6634, 0.01889, 0.9268, 0.6176, 0.9268, 0.3088, 0.9411, 0.3701, 0.9411, 0.5563, 0.791, 0.6176, 0.791, 0.3088, 0.8224, 0.3088, 0.8224, 0.6176, 0.6837, 0.6176, 0.6837, 0.9263, 0.6524, 0.9263, 0.6524, 0.6176, 0.6524, 0.03229, 0.5322, 0.03229, 0.5496, 0.0, 0.6216, 0.0, 0.9411, 0.3701, 0.9844, 0.3701, 0.9844, 0.5563, 0.9411, 0.5563, 0.9987, 0.6176, 0.9268, 0.6176, 0.9411, 0.5563, 0.9844, 0.5563, 0.9987, 0.3088, 0.9987, 0.6176, 0.9844, 0.5563, 0.9844, 0.3701, 0.9268, 0.3088, 0.9987, 0.3088, 0.9844, 0.3701, 0.9411, 0.3701, 0.8397, 0.01888, 0.8397, 0.2899, 0.6634, 0.2899, 0.6634, 0.01889, 0.8447, 0.0, 0.8447, 0.3088, 0.8397, 0.2899, 0.8397, 0.01888, 0.8447, 0.3088, 0.6524, 0.2986, 0.6634, 0.2899, 0.8397, 0.2899, 0.6524, 0.2986, 0.6524, 0.01263, 0.6634, 0.01889, 0.6634, 0.2899, 0.2836, 0.9168, 0.004811, 0.9168, 0.02749, 0.8921, 0.2609, 0.8921, 0.286, 0.5904, 0.286, 0.9335, 0.2836, 0.9168, 0.2836, 0.6071, 0.286, 0.9335, 0.0, 0.9335, 0.004811, 0.9168, 0.2836, 0.9168, 0.0, 0.5904, 0.286, 0.5904, 0.2836, 0.6071, 0.004811, 0.6071, 0.3265, 0.5589, 0.4484, 0.5589, 0.4484, 0.8677, 0.3265, 0.8677, 0.4484, 0.8677, 0.4484, 0.5589, 0.6282, 0.5715, 0.6282, 0.8575, 0.1341, 0.5279, 0.3265, 0.5279, 0.3169, 0.5589, 0.134, 0.5589, 0.0004848, 0.5279, 0.1341, 0.5279, 0.134, 0.5589, 0.01014, 0.5589, 0.286, 0.5904, 0.0, 0.5904, 0.0, 0.5589, 0.286, 0.5589, 0.5188, 0.5279, 0.6524, 0.5279, 0.6428, 0.5589, 0.5189, 0.5589, 0.001366, 0.3912, 0.05907, 0.4113, 0.04969, 0.4184, 0.001545, 0.4016, 0.1341, 0.5279, 0.0004848, 0.5279, 0.001366, 0.5163, 0.05907, 0.4962, 0.06155, 0.1713, 0.0601, 0.2685, 0.05016, 0.2594, 0.05134, 0.1803, 0.1341, 0.1506, 0.05907, 0.4113, 0.0601, 0.2685, 0.06155, 0.1713, 0.05907, 0.4113, 0.001366, 0.3912, 0.0005993, 0.2801, 0.0601, 0.2685, 0.0004848, 0.1506, 0.1341, 0.1506, 0.06155, 0.1713, 0.0, 0.1597, 0.5934, 0.2519, 0.5934, 0.1709, 0.6024, 0.1778, 0.6024, 0.2452, 0.5188, 0.1506, 0.6524, 0.1506, 0.6523, 0.1588, 0.5934, 0.1709, 0.6524, 0.5279, 0.5188, 0.5279, 0.5934, 0.497, 0.6514, 0.5162, 0.5188, 0.5279, 0.5188, 0.1506, 0.5934, 0.1709, 0.5934, 0.2519, 0.5934, 0.497, 0.5936, 0.4116, 0.604, 0.4192, 0.6038, 0.4893, 0.5934, 0.2519, 0.6523, 0.2659, 0.6513, 0.3904, 0.5936, 0.4116, 0.5188, 0.5279, 0.5934, 0.2519, 0.5936, 0.4116, 0.5934, 0.497, 0.6282, 0.6263, 0.6282, 0.5589, 0.6417, 0.5589, 0.6417, 0.6263, 0.6523, 0.2659, 0.5934, 0.2519, 0.6024, 0.2452, 0.6514, 0.2568, 0.5934, 0.1709, 0.6523, 0.1588, 0.6514, 0.1677, 0.6024, 0.1778, 0.5213, 0.9568, 0.4723, 0.9452, 0.4723, 0.8778, 0.5213, 0.8677, 0.6417, 0.7277, 0.6417, 0.7767, 0.6282, 0.7767, 0.6282, 0.7277, 0.3036, 0.7498, 0.3036, 0.6998, 0.3171, 0.6998, 0.3171, 0.7498, 0.3162, 0.6297, 0.3162, 0.6998, 0.3036, 0.6998, 0.3036, 0.6297, 0.5936, 0.4116, 0.6513, 0.3904, 0.6514, 0.4017, 0.604, 0.4192, 0.6514, 0.5162, 0.5934, 0.497, 0.6038, 0.4893, 0.6515, 0.5051, 0.4223, 0.971, 0.3746, 0.9552, 0.3748, 0.8851, 0.4223, 0.8677, 0.286, 0.7844, 0.286, 0.7346, 0.2986, 0.7346, 0.2986, 0.7844, 0.3162, 0.7498, 0.3162, 0.7974, 0.3036, 0.7974, 0.3036, 0.7498, 0.0, 0.1597, 0.06155, 0.1713, 0.05134, 0.1803, 0.001233, 0.1708, 0.0601, 0.2685, 0.0005993, 0.2801, 0.001721, 0.2689, 0.05016, 0.2594, 0.4723, 0.9658, 0.4223, 0.956, 0.4238, 0.8769, 0.4723, 0.8677, 0.286, 0.6864, 0.286, 0.638, 0.3036, 0.638, 0.3036, 0.6864, 0.286, 0.638, 0.286, 0.5589, 0.3036, 0.5589, 0.3036, 0.638, 0.6458, 0.6263, 0.6458, 0.6773, 0.6282, 0.6773, 0.6282, 0.6263, 0.05907, 0.4962, 0.001366, 0.5163, 0.001545, 0.506, 0.04969, 0.4892, 0.05907, 0.4113, 0.05907, 0.4962, 0.04969, 0.4892, 0.04969, 0.4184, 0.3265, 0.8677, 0.3746, 0.8845, 0.3746, 0.9553, 0.3265, 0.9721, 0.3193, 0.5589, 0.3193, 0.6297, 0.3036, 0.6297, 0.3036, 0.5589, 0.6439, 0.6773, 0.6439, 0.7277, 0.6282, 0.7277, 0.6282, 0.6773, 0.286, 0.7346, 0.286, 0.6864, 0.3017, 0.6864, 0.3017, 0.7346, 0.6727, 0.6176, 0.6524, 0.6176, 0.6556, 0.3088, 0.6727, 0.3088, 0.8536, 0.001014, 0.9427, 0.0, 0.9427, 0.2777, 0.8447, 0.2788, 0.8011, 0.6176, 0.946, 0.6176, 0.9339, 0.9263, 0.8013, 0.9263, 0.9266, 0.3088, 0.9268, 0.5892, 0.8224, 0.5892, 0.8233, 0.3088, 0.9688, 0.9263, 0.946, 0.9263, 0.9468, 0.6176, 0.9688, 0.6176, 0.02749, 0.6328, 0.2609, 0.6328, 0.2609, 0.8921, 0.02749, 0.8921, 0.004811, 0.6071, 0.2836, 0.6071, 0.2609, 0.6328, 0.02749, 0.6328, 0.004811, 0.9168, 0.004811, 0.6071, 0.02749, 0.6328, 0.02749, 0.8921, 0.2836, 0.6071, 0.2836, 0.9168, 0.2609, 0.8921, 0.2609, 0.6328])
me_carro3.materials.append(mat_material_004)
me_carro3.use_remesh_fix_poles = True
me_carro3.use_remesh_preserve_attributes = False
me_carro3.update()
me_rodas3 = bpy.data.meshes.new('Rodas3')
me_rodas3.from_pydata([(2.509, -2.534, 1.185), (1.819, -2.534, 1.185), (2.509, -2.972, 1.004), (1.819, -2.972, 1.004), (2.509, -3.153, 0.5664), (1.819, -3.153, 0.5664), (2.509, -2.972, 0.1288), (1.819, -2.972, 0.1288), (2.509, -2.534, -0.05253), (1.819, -2.534, -0.05253), (2.509, -2.096, 0.1288), (1.819, -2.096, 0.1288), (2.509, -1.915, 0.5664), (1.819, -1.915, 0.5664), (2.509, -2.096, 1.004), (1.819, -2.096, 1.004), (2.509, -2.534, 0.5664), (2.509, 1.253, 1.185), (1.819, 1.253, 1.185), (2.509, 0.8154, 1.004), (1.819, 0.8154, 1.004), (2.509, 0.6341, 0.5664), (1.819, 0.6341, 0.5664), (2.509, 0.8154, 0.1288), (1.819, 0.8154, 0.1288), (2.509, 1.253, -0.05253), (1.819, 1.253, -0.05253), (2.509, 1.691, 0.1288), (1.819, 1.691, 0.1288), (2.509, 1.872, 0.5664), (1.819, 1.872, 0.5664), (2.509, 1.691, 1.004), (1.819, 1.691, 1.004), (2.509, 1.253, 0.5664), (-2.693, 1.253, 1.185), (-2.003, 1.253, 1.185), (-2.693, 1.691, 1.004), (-2.003, 1.691, 1.004), (-2.693, 1.872, 0.5664), (-2.003, 1.872, 0.5664), (-2.693, 1.691, 0.1288), (-2.003, 1.691, 0.1288), (-2.693, 1.253, -0.05253), (-2.003, 1.253, -0.05253), (-2.693, 0.8154, 0.1288), (-2.003, 0.8154, 0.1288), (-2.693, 0.6341, 0.5664), (-2.003, 0.6341, 0.5664), (-2.693, 0.8154, 1.004), (-2.003, 0.8154, 1.004), (-2.693, 1.253, 0.5664), (-2.693, -2.351, 1.185), (-2.003, -2.351, 1.185), (-2.693, -1.913, 1.004), (-2.003, -1.913, 1.004), (-2.693, -1.732, 0.5664), (-2.003, -1.732, 0.5664), (-2.693, -1.913, 0.1288), (-2.003, -1.913, 0.1288), (-2.693, -2.351, -0.05253), (-2.003, -2.351, -0.05253), (-2.693, -2.788, 0.1288), (-2.003, -2.788, 0.1288), (-2.693, -2.97, 0.5664), (-2.003, -2.97, 0.5664), (-2.693, -2.788, 1.004), (-2.003, -2.788, 1.004), (-2.693, -2.351, 0.5664)], [], [(0, 1, 3, 2), (2, 3, 5, 4), (4, 5, 7, 6), (6, 7, 9, 8), (8, 9, 11, 10), (10, 11, 13, 12), (6, 8, 16, 4), (12, 13, 15, 14), (14, 15, 1, 0), (0, 2, 4, 16), (8, 10, 12, 16), (12, 14, 0, 16), (17, 18, 20, 19), (19, 20, 22, 21), (21, 22, 24, 23), (23, 24, 26, 25), (25, 26, 28, 27), (27, 28, 30, 29), (23, 25, 33, 21), (29, 30, 32, 31), (31, 32, 18, 17), (17, 19, 21, 33), (25, 27, 29, 33), (29, 31, 17, 33), (34, 35, 37, 36), (36, 37, 39, 38), (38, 39, 41, 40), (40, 41, 43, 42), (42, 43, 45, 44), (44, 45, 47, 46), (40, 42, 50, 38), (46, 47, 49, 48), (48, 49, 35, 34), (34, 36, 38, 50), (42, 44, 46, 50), (46, 48, 34, 50), (51, 52, 54, 53), (53, 54, 56, 55), (55, 56, 58, 57), (57, 58, 60, 59), (59, 60, 62, 61), (61, 62, 64, 63), (57, 59, 67, 55), (63, 64, 66, 65), (65, 66, 52, 51), (51, 53, 55, 67), (59, 61, 63, 67), (63, 65, 51, 67)])
_uv = me_rodas3.uv_layers.new(name='UVMap')
_uv.uv.foreach_set('vector', [1.0, 0.6671, 0.8333, 0.6671, 0.8333, 0.5527, 1.0, 0.5527, 0.3333, 0.829, 0.1667, 0.829, 0.1667, 0.748, 0.3333, 0.748, 0.3333, 0.748, 0.1667, 0.748, 0.1667, 0.6336, 0.3333, 0.6336, 0.3333, 0.6336, 0.1667, 0.6336, 0.1667, 0.5527, 0.3333, 0.5527, 0.3434, 0.829, 0.3434, 0.9956, 0.2289, 0.9956, 0.2289, 0.829, 0.5, 0.748, 0.6667, 0.748, 0.6667, 0.829, 0.5, 0.829, 0.4717, 0.5527, 0.3573, 0.5527, 0.4145, 0.4145, 0.5527, 0.4717, 0.5, 0.829, 0.6667, 0.829, 0.6667, 0.9434, 0.5, 0.9434, 1.0, 0.748, 0.8333, 0.748, 0.8333, 0.6671, 1.0, 0.6671, 0.4717, 0.2763, 0.5527, 0.3573, 0.5527, 0.4717, 0.4145, 0.4145, 0.3573, 0.5527, 0.2763, 0.4717, 0.2763, 0.3573, 0.4145, 0.4145, 0.2763, 0.3573, 0.3573, 0.2763, 0.4717, 0.2763, 0.4145, 0.4145, 0.8333, 0.8625, 0.6667, 0.8625, 0.6667, 0.748, 0.8333, 0.748, 0.5, 0.829, 0.3333, 0.829, 0.3333, 0.748, 0.5, 0.748, 0.5, 0.748, 0.3333, 0.748, 0.3333, 0.6336, 0.5, 0.6336, 0.5, 0.6336, 0.3333, 0.6336, 0.3333, 0.5527, 0.5, 0.5527, 0.7193, 0.1954, 0.886, 0.1954, 0.886, 0.3098, 0.7193, 0.3098, 0.7193, 0.3098, 0.886, 0.3098, 0.886, 0.3908, 0.7193, 0.3908, 0.2763, 0.1954, 0.2763, 0.08093, 0.4145, 0.1382, 0.3573, 0.2763, 0.2289, 0.829, 0.2289, 0.9956, 0.1145, 0.9956, 0.1145, 0.829, 0.8333, 0.9434, 0.6667, 0.9434, 0.6667, 0.8625, 0.8333, 0.8625, 0.5527, 0.1954, 0.4717, 0.2763, 0.3573, 0.2763, 0.4145, 0.1382, 0.2763, 0.08093, 0.3573, 1.192e-07, 0.4717, 0.0, 0.4145, 0.1382, 0.4717, 0.0, 0.5527, 0.08093, 0.5527, 0.1954, 0.4145, 0.1382, 0.5527, 0.1954, 0.7193, 0.1954, 0.7193, 0.2763, 0.5527, 0.2763, 0.8333, 0.748, 0.6667, 0.748, 0.6667, 0.6336, 0.8333, 0.6336, 0.8333, 0.6336, 0.6667, 0.6336, 0.6667, 0.5527, 0.8333, 0.5527, 0.8333, 0.9147, 0.8333, 0.748, 0.9478, 0.748, 0.9478, 0.9147, 0.7193, 0.0, 0.886, 0.0, 0.886, 0.08093, 0.7193, 0.08093, 0.7193, 0.08093, 0.886, 0.08093, 0.886, 0.1954, 0.7193, 0.1954, 0.08093, 0.2763, 0.0, 0.1954, 0.1382, 0.1382, 0.1954, 0.2763, 0.5527, 0.0, 0.7193, 0.0, 0.7193, 0.08093, 0.5527, 0.08093, 0.5527, 0.08093, 0.7193, 0.08093, 0.7193, 0.1954, 0.5527, 0.1954, 0.2763, 0.08093, 0.2763, 0.1954, 0.1954, 0.2763, 0.1382, 0.1382, 0.0, 0.1954, 0.0, 0.08093, 0.08093, 0.0, 0.1382, 0.1382, 0.08093, 0.0, 0.1954, 1.639e-07, 0.2763, 0.08093, 0.1382, 0.1382, 0.0, 0.748, 0.1667, 0.748, 0.1667, 0.829, 0.0, 0.829, 0.7193, 0.5527, 0.5527, 0.5527, 0.5527, 0.4382, 0.7193, 0.4382, 0.7193, 0.4382, 0.5527, 0.4382, 0.5527, 0.3573, 0.7193, 0.3573, 0.0, 0.9956, 0.0, 0.829, 0.1145, 0.829, 0.1145, 0.9956, 0.5, 0.5527, 0.6667, 0.5527, 0.6667, 0.6336, 0.5, 0.6336, 0.5, 0.6336, 0.6667, 0.6336, 0.6667, 0.748, 0.5, 0.748, 0.0, 0.4717, 0.0, 0.3573, 0.1382, 0.4145, 0.08093, 0.5527, 0.0, 0.5527, 0.1667, 0.5527, 0.1667, 0.6336, 0.0, 0.6336, 0.0, 0.6336, 0.1667, 0.6336, 0.1667, 0.748, 0.0, 0.748, 0.2763, 0.4717, 0.1954, 0.5527, 0.08093, 0.5527, 0.1382, 0.4145, 0.0, 0.3573, 0.08093, 0.2763, 0.1954, 0.2763, 0.1382, 0.4145, 0.1954, 0.2763, 0.2763, 0.3573, 0.2763, 0.4717, 0.1382, 0.4145])
me_rodas3.materials.append(mat_material_002)
me_rodas3.use_remesh_fix_poles = True
me_rodas3.use_remesh_preserve_attributes = False
me_rodas3.update()

# ---- objects
ob_rodas1 = bpy.data.objects.new('Rodas1', me_rodas1)
ob_carro1 = bpy.data.objects.new('Carro1', me_carro1)
ob_carro2 = bpy.data.objects.new('Carro2', me_carro2)
ob_rodas2 = bpy.data.objects.new('Rodas2', me_rodas2)
ob_carro3 = bpy.data.objects.new('Carro3', me_carro3)
ob_rodas3 = bpy.data.objects.new('Rodas3', me_rodas3)

# ---- transforms, parenting, visibility, modifiers, constraints
ob_rodas1.location = (0.0, 0.0, 0.0)
ob_carro1.location = (0.0, 0.0, 0.0)
ob_carro1.lock_rotations_4d = False
ob_carro1.empty_display_type = 'ARROWS'
ob_carro1.lineart.crease_threshold = 0.0
ob_carro2.location = (8.222, 0.0, 0.0)
ob_rodas2.location = (8.222, 0.0, 0.0)
ob_carro3.location = (-9.701, 0.0, 0.0)
ob_rodas3.location = (-9.701, 0.0, 0.0)

# ---- collection membership
col_carro1.objects.link(ob_rodas1)
col_carro1.objects.link(ob_carro1)
col_carro2.objects.link(ob_carro2)
col_carro2.objects.link(ob_rodas2)
col_carro3.objects.link(ob_carro3)
col_carro3.objects.link(ob_rodas3)

# ---- scene / render settings (as saved in the file)
scene.frame_start = 1; scene.frame_end = 250; scene.frame_set(1)
scene.render.engine = 'BLENDER_EEVEE_NEXT'
scene.cycles.sampling_pattern = 'TABULATED_SOBOL'
scene.cycles.use_light_tree = False
scene.view_settings.view_transform = 'Filmic'
bpy.context.view_layer.update()

# ---- added for rendering (the .blend has no active camera and no usable light): camera, sun
cam_auto = bpy.data.cameras.new('AutoCamera')
cam_auto.lens = 50.0
cam_auto.sensor_width = 36.0
cam_auto.clip_end = 1000.0
ob_auto_camera = bpy.data.objects.new('AutoCamera', cam_auto)
scene.collection.objects.link(ob_auto_camera)
ob_auto_camera.location = (23.0992, -29.7462, 21.9573)
ob_auto_camera.rotation_euler = (1.09748, -7.21219e-08, 0.694738)
scene.camera = ob_auto_camera
light_auto_sun = bpy.data.lights.new('AutoSun', 'SUN')
light_auto_sun.energy = 3.0
light_auto_sun.angle = 0.0523599
ob_auto_sun = bpy.data.objects.new('AutoSun', light_auto_sun)
scene.collection.objects.link(ob_auto_sun)
ob_auto_sun.rotation_euler = (0.872665, 0.174533, 0.523599)
bpy.context.view_layer.update()
